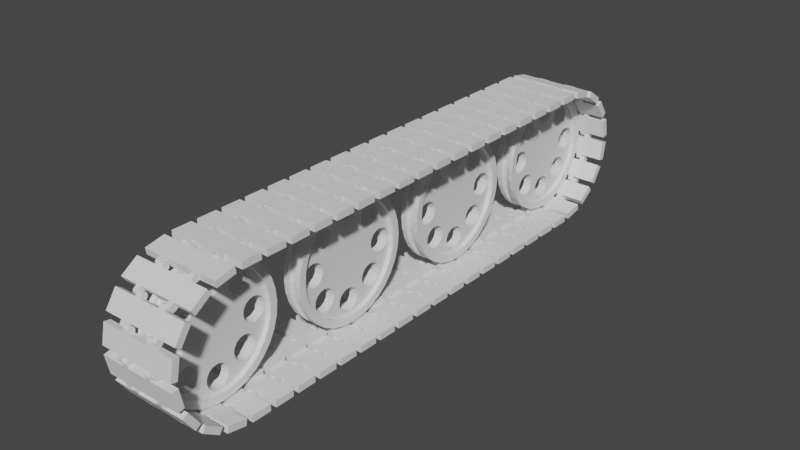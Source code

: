 # Source: TreadsHighQuality.blend  (saved by Blender 3.6.13; exported with 4.5.12 LTS)
import bpy
from mathutils import Matrix  # noqa: F401  (used for matrix-valued properties, if any)

bpy.ops.wm.read_factory_settings(use_empty=True)
scene = bpy.context.scene
scene.name = 'Scene'

# ---- collections
col_treads = bpy.data.collections.new('Treads'); scene.collection.children.link(col_treads)

# ---- world
world_world = bpy.data.worlds.new('World'); scene.world = world_world
world_world.use_nodes = True; world_world.node_tree.nodes.clear()
_N = world_world.node_tree.nodes; _L = world_world.node_tree.links
n0 = _N.new('ShaderNodeOutputWorld'); n0.name = 'World Output'; n0.location = (300, 300)
n1 = _N.new('ShaderNodeBackground'); n1.name = 'Background'; n1.location = (10, 300)
n1.inputs[0].default_value = (0.05088, 0.05088, 0.05088, 1.0)
_L.new(n1.outputs[0], n0.inputs[0])
n0.is_active_output = True
world_world.color = (0.05088, 0.05088, 0.05088)
world_world.use_sun_shadow = False
world_world.sun_shadow_jitter_overblur = 0.0

# ---- meshes
me_wheelhighquality = bpy.data.meshes.new('WheelHighQuality')
me_wheelhighquality.from_pydata([(0.035, 0.09, 0.324), (0.035, 0.08315, 0.3584), (0.035, 0.06364, 0.3876), (0.035, 0.03444, 0.4071), (0.035, 4.768e-08, 0.414), (0.035, -0.03444, 0.4071), (0.035, -0.06364, 0.3876), (0.035, -0.08315, 0.3584), (0.035, -0.09, 0.324), (0.035, -0.08315, 0.2896), (0.035, -0.06364, 0.2604), (0.035, -0.03444, 0.2409), (0.035, 4.768e-08, 0.234), (0.035, 0.03444, 0.2409), (0.035, 0.06364, 0.2604), (0.035, 0.08315, 0.2896), (0.035, 0.2927, 0.1655), (0.035, 0.3123, 0.1947), (0.035, 0.3191, 0.2291), (0.035, 0.3123, 0.2635), (0.035, 0.2927, 0.2927), (0.035, 0.2635, 0.3123), (0.035, 0.2291, 0.3191), (0.035, 0.1947, 0.3123), (0.035, 0.1655, 0.2927), (0.035, 0.146, 0.2635), (0.035, 0.1391, 0.2291), (0.035, 0.146, 0.1947), (0.035, 0.1655, 0.1655), (0.035, 0.1947, 0.146), (0.035, 0.2291, 0.1391), (0.035, 0.2635, 0.146), (0.035, 0.324, -0.09), (0.035, 0.3584, -0.08315), (0.035, 0.3876, -0.06364), (0.035, 0.4071, -0.03444), (0.035, 0.414, -1.349e-08), (0.035, 0.4071, 0.03444), (0.035, 0.3876, 0.06364), (0.035, 0.3584, 0.08315), (0.035, 0.324, 0.09), (0.035, 0.2896, 0.08315), (0.035, 0.2604, 0.06364), (0.035, 0.2409, 0.03444), (0.035, 0.234, -5.618e-09), (0.035, 0.2409, -0.03444), (0.035, 0.2604, -0.06364), (0.035, 0.2896, -0.08315), (0.035, 0.1655, -0.2927), (0.035, 0.1947, -0.3123), (0.035, 0.2291, -0.3191), (0.035, 0.2635, -0.3123), (0.035, 0.2927, -0.2927), (0.035, 0.3123, -0.2635), (0.035, 0.3191, -0.2291), (0.035, 0.3123, -0.1947), (0.035, 0.2927, -0.1655), (0.035, 0.2635, -0.146), (0.035, 0.2291, -0.1391), (0.035, 0.1947, -0.146), (0.035, 0.1655, -0.1655), (0.035, 0.146, -0.1947), (0.035, 0.1391, -0.2291), (0.035, 0.146, -0.2635), (0.035, -0.09, -0.324), (0.035, -0.08315, -0.3584), (0.035, -0.06364, -0.3876), (0.035, -0.03444, -0.4071), (0.035, 1.149e-08, -0.414), (0.035, 0.03444, -0.4071), (0.035, 0.06364, -0.3876), (0.035, 0.08315, -0.3584), (0.035, 0.09, -0.324), (0.035, 0.08315, -0.2896), (0.035, 0.06364, -0.2604), (0.035, 0.03444, -0.2409), (0.035, 2.723e-08, -0.234), (0.035, -0.03444, -0.2409), (0.035, -0.06364, -0.2604), (0.035, -0.08315, -0.2896), (0.035, -0.2927, -0.1655), (0.035, -0.3123, -0.1947), (0.035, -0.3191, -0.2291), (0.035, -0.3123, -0.2635), (0.035, -0.2927, -0.2927), (0.035, -0.2635, -0.3123), (0.035, -0.2291, -0.3191), (0.035, -0.1947, -0.3123), (0.035, -0.1655, -0.2927), (0.035, -0.146, -0.2635), (0.035, -0.1391, -0.2291), (0.035, -0.146, -0.1947), (0.035, -0.1655, -0.1655), (0.035, -0.1947, -0.146), (0.035, -0.2291, -0.1391), (0.035, -0.2635, -0.146), (0.035, -0.324, 0.09), (0.035, -0.3584, 0.08315), (0.035, -0.3876, 0.06364), (0.035, -0.4071, 0.03444), (0.035, -0.414, 2.07e-07), (0.035, -0.4071, -0.03444), (0.035, -0.3876, -0.06364), (0.035, -0.3584, -0.08315), (0.035, -0.324, -0.09), (0.035, -0.2896, -0.08315), (0.035, -0.2604, -0.06364), (0.035, -0.2409, -0.03444), (0.035, -0.234, 1.19e-07), (0.035, -0.2409, 0.03444), (0.035, -0.2604, 0.06364), (0.035, -0.2896, 0.08315), (0.035, -0.1655, 0.2927), (0.035, -0.1947, 0.3123), (0.035, -0.2291, 0.3191), (0.035, -0.2635, 0.3123), (0.035, -0.2927, 0.2927), (0.035, -0.3123, 0.2635), (0.035, -0.3191, 0.2291), (0.035, -0.3123, 0.1947), (0.035, -0.2927, 0.1655), (0.035, -0.2635, 0.146), (0.035, -0.2291, 0.1391), (0.035, -0.1947, 0.146), (0.035, -0.1655, 0.1655), (0.035, -0.146, 0.1947), (0.035, -0.1391, 0.2291), (0.035, -0.146, 0.2635), (0.035, 0.432, -4.34e-10), (0.035, 0.4237, 0.08428), (0.035, 0.3991, 0.1653), (0.035, 0.3592, 0.24), (0.035, 0.3055, 0.3055), (0.035, 0.24, 0.3592), (0.035, 0.1653, 0.3991), (0.035, 0.08428, 0.4237), (0.035, -1.192e-08, 0.432), (0.035, -0.08428, 0.4237), (0.035, -0.1653, 0.3991), (0.035, -0.24, 0.3592), (0.035, -0.3055, 0.3055), (0.035, -0.3592, 0.24), (0.035, -0.3991, 0.1653), (0.035, -0.4237, 0.08428), (0.035, -0.432, -4.34e-10), (0.035, -0.4237, -0.08428), (0.035, -0.3991, -0.1653), (0.035, -0.3592, -0.24), (0.035, -0.3055, -0.3055), (0.035, -0.24, -0.3592), (0.035, -0.1653, -0.3991), (0.035, -0.08428, -0.4237), (0.035, -1.192e-08, -0.432), (0.035, 0.08428, -0.4237), (0.035, 0.1653, -0.3991), (0.035, 0.24, -0.3592), (0.035, 0.3055, -0.3055), (0.035, 0.3592, -0.24), (0.035, 0.3991, -0.1653), (0.035, 0.4237, -0.08428), (0.035, 0.4579, -4.321e-10), (0.035, 0.4491, 0.08934), (0.035, 0.4231, 0.1752), (0.035, 0.3807, 0.2544), (0.035, 0.3238, 0.3238), (0.035, 0.2544, 0.3807), (0.035, 0.1752, 0.4231), (0.035, 0.08934, 0.4491), (0.035, -1.979e-08, 0.4579), (0.035, -0.08934, 0.4491), (0.035, -0.1752, 0.4231), (0.035, -0.2544, 0.3807), (0.035, -0.3238, 0.3238), (0.035, -0.3807, 0.2544), (0.035, -0.4231, 0.1752), (0.035, -0.4491, 0.08934), (0.035, -0.4579, -4.321e-10), (0.035, -0.4491, -0.08934), (0.035, -0.4231, -0.1752), (0.035, -0.3807, -0.2544), (0.035, -0.3238, -0.3238), (0.035, -0.2544, -0.3807), (0.035, -0.1752, -0.4231), (0.035, -0.08934, -0.4491), (0.035, -1.979e-08, -0.4579), (0.035, 0.08934, -0.4491), (0.035, 0.1752, -0.4231), (0.035, 0.2544, -0.3807), (0.035, 0.3238, -0.3238), (0.035, 0.3807, -0.2544), (0.035, 0.4231, -0.1752), (0.035, 0.4491, -0.08934), (0.07, 0.432, -4.34e-10), (0.07, 0.4237, 0.08428), (0.07, 0.3991, 0.1653), (0.07, 0.3592, 0.24), (0.07, 0.3055, 0.3055), (0.07, 0.24, 0.3592), (0.07, 0.1653, 0.3991), (0.07, 0.08428, 0.4237), (0.07, -1.192e-08, 0.432), (0.07, -0.08428, 0.4237), (0.07, -0.1653, 0.3991), (0.07, -0.24, 0.3592), (0.07, -0.3055, 0.3055), (0.07, -0.3592, 0.24), (0.07, -0.3991, 0.1653), (0.07, -0.4237, 0.08428), (0.07, -0.432, -4.34e-10), (0.07, -0.4237, -0.08428), (0.07, -0.3991, -0.1653), (0.07, -0.3592, -0.24), (0.07, -0.3055, -0.3055), (0.07, -0.24, -0.3592), (0.07, -0.1653, -0.3991), (0.07, -0.08428, -0.4237), (0.07, -1.192e-08, -0.432), (0.07, 0.08428, -0.4237), (0.07, 0.1653, -0.3991), (0.07, 0.24, -0.3592), (0.07, 0.3055, -0.3055), (0.07, 0.3592, -0.24), (0.07, 0.3991, -0.1653), (0.07, 0.4237, -0.08428), (0.03395, 0.4761, 0.0947), (0.03395, 0.4854, -5.558e-10), (0.03395, 0.4484, 0.1858), (0.03395, 0.4036, 0.2697), (0.03395, 0.3432, 0.3432), (0.03395, 0.2697, 0.4036), (0.03395, 0.1858, 0.4484), (0.03395, 0.0947, 0.4761), (0.03395, -1.382e-08, 0.4854), (0.03395, -0.0947, 0.4761), (0.03395, -0.1858, 0.4484), (0.03395, -0.2697, 0.4036), (0.03395, -0.3432, 0.3432), (0.03395, -0.4036, 0.2697), (0.03395, -0.4484, 0.1858), (0.03395, -0.4761, 0.0947), (0.03395, -0.4854, -5.558e-10), (0.03395, -0.4761, -0.0947), (0.03395, -0.4484, -0.1858), (0.03395, -0.4036, -0.2697), (0.03395, -0.3432, -0.3432), (0.03395, -0.2697, -0.4036), (0.03395, -0.1858, -0.4484), (0.03395, -0.0947, -0.4761), (0.03395, -1.382e-08, -0.4854), (0.03395, 0.0947, -0.4761), (0.03395, 0.1858, -0.4484), (0.03395, 0.2697, -0.4036), (0.03395, 0.3432, -0.3432), (0.03395, 0.4036, -0.2697), (0.03395, 0.4484, -0.1858), (0.03395, 0.4761, -0.0947), (0.07105, 0.0947, -0.4761), (0.07105, -1.382e-08, -0.4854), (0.07105, -0.0947, -0.4761), (0.07105, -0.1858, -0.4484), (0.07105, -0.2697, -0.4036), (0.07105, -0.3432, -0.3432), (0.07105, -0.4036, -0.2697), (0.07105, -0.4484, -0.1858), (0.07105, -0.4761, -0.0947), (0.07105, -0.4854, -5.558e-10), (0.07105, -0.4761, 0.0947), (0.07105, -0.4484, 0.1858), (0.07105, -0.4036, 0.2697), (0.07105, -0.2697, 0.4036), (0.07105, -0.3432, 0.3432), (0.07105, 0.4761, 0.0947), (0.07105, 0.4854, -5.558e-10), (0.07105, 0.4484, 0.1858), (0.07105, 0.4036, 0.2697), (0.07105, 0.3432, 0.3432), (0.07105, 0.2697, 0.4036), (0.07105, 0.1858, 0.4484), (0.07105, 0.0947, 0.4761), (0.07105, -1.382e-08, 0.4854), (0.07105, -0.0947, 0.4761), (0.07105, -0.1858, 0.4484), (0.07105, 0.1858, -0.4484), (0.07105, 0.2697, -0.4036), (0.07105, 0.3432, -0.3432), (0.07105, 0.4036, -0.2697), (0.07105, 0.4484, -0.1858), (0.07105, 0.4761, -0.0947), (-0.035, 0.09, 0.324), (-0.035, 0.08315, 0.3584), (-0.035, 0.06364, 0.3876), (-0.035, 0.03444, 0.4071), (-0.035, 4.768e-08, 0.414), (-0.035, -0.03444, 0.4071), (-0.035, -0.06364, 0.3876), (-0.035, -0.08315, 0.3584), (-0.035, -0.09, 0.324), (-0.035, -0.08315, 0.2896), (-0.035, -0.06364, 0.2604), (-0.035, -0.03444, 0.2409), (-0.035, 4.768e-08, 0.234), (-0.035, 0.03444, 0.2409), (-0.035, 0.06364, 0.2604), (-0.035, 0.08315, 0.2896), (-0.035, 0.2927, 0.1655), (-0.035, 0.3123, 0.1947), (-0.035, 0.3191, 0.2291), (-0.035, 0.3123, 0.2635), (-0.035, 0.2927, 0.2927), (-0.035, 0.2635, 0.3123), (-0.035, 0.2291, 0.3191), (-0.035, 0.1947, 0.3123), (-0.035, 0.1655, 0.2927), (-0.035, 0.146, 0.2635), (-0.035, 0.1391, 0.2291), (-0.035, 0.146, 0.1947), (-0.035, 0.1655, 0.1655), (-0.035, 0.1947, 0.146), (-0.035, 0.2291, 0.1391), (-0.035, 0.2635, 0.146), (-0.035, 0.324, -0.09), (-0.035, 0.3584, -0.08315), (-0.035, 0.3876, -0.06364), (-0.035, 0.4071, -0.03444), (-0.035, 0.414, -1.349e-08), (-0.035, 0.4071, 0.03444), (-0.035, 0.3876, 0.06364), (-0.035, 0.3584, 0.08315), (-0.035, 0.324, 0.09), (-0.035, 0.2896, 0.08315), (-0.035, 0.2604, 0.06364), (-0.035, 0.2409, 0.03444), (-0.035, 0.234, -5.618e-09), (-0.035, 0.2409, -0.03444), (-0.035, 0.2604, -0.06364), (-0.035, 0.2896, -0.08315), (-0.035, 0.1655, -0.2927), (-0.035, 0.1947, -0.3123), (-0.035, 0.2291, -0.3191), (-0.035, 0.2635, -0.3123), (-0.035, 0.2927, -0.2927), (-0.035, 0.3123, -0.2635), (-0.035, 0.3191, -0.2291), (-0.035, 0.3123, -0.1947), (-0.035, 0.2927, -0.1655), (-0.035, 0.2635, -0.146), (-0.035, 0.2291, -0.1391), (-0.035, 0.1947, -0.146), (-0.035, 0.1655, -0.1655), (-0.035, 0.146, -0.1947), (-0.035, 0.1391, -0.2291), (-0.035, 0.146, -0.2635), (-0.035, -0.09, -0.324), (-0.035, -0.08315, -0.3584), (-0.035, -0.06364, -0.3876), (-0.035, -0.03444, -0.4071), (-0.035, 1.149e-08, -0.414), (-0.035, 0.03444, -0.4071), (-0.035, 0.06364, -0.3876), (-0.035, 0.08315, -0.3584), (-0.035, 0.09, -0.324), (-0.035, 0.08315, -0.2896), (-0.035, 0.06364, -0.2604), (-0.035, 0.03444, -0.2409), (-0.035, 2.723e-08, -0.234), (-0.035, -0.03444, -0.2409), (-0.035, -0.06364, -0.2604), (-0.035, -0.08315, -0.2896), (-0.035, -0.2927, -0.1655), (-0.035, -0.3123, -0.1947), (-0.035, -0.3191, -0.2291), (-0.035, -0.3123, -0.2635), (-0.035, -0.2927, -0.2927), (-0.035, -0.2635, -0.3123), (-0.035, -0.2291, -0.3191), (-0.035, -0.1947, -0.3123), (-0.035, -0.1655, -0.2927), (-0.035, -0.146, -0.2635), (-0.035, -0.1391, -0.2291), (-0.035, -0.146, -0.1947), (-0.035, -0.1655, -0.1655), (-0.035, -0.1947, -0.146), (-0.035, -0.2291, -0.1391), (-0.035, -0.2635, -0.146), (-0.035, -0.324, 0.09), (-0.035, -0.3584, 0.08315), (-0.035, -0.3876, 0.06364), (-0.035, -0.4071, 0.03444), (-0.035, -0.414, 2.07e-07), (-0.035, -0.4071, -0.03444), (-0.035, -0.3876, -0.06364), (-0.035, -0.3584, -0.08315), (-0.035, -0.324, -0.09), (-0.035, -0.2896, -0.08315), (-0.035, -0.2604, -0.06364), (-0.035, -0.2409, -0.03444), (-0.035, -0.234, 1.19e-07), (-0.035, -0.2409, 0.03444), (-0.035, -0.2604, 0.06364), (-0.035, -0.2896, 0.08315), (-0.035, -0.1655, 0.2927), (-0.035, -0.1947, 0.3123), (-0.035, -0.2291, 0.3191), (-0.035, -0.2635, 0.3123), (-0.035, -0.2927, 0.2927), (-0.035, -0.3123, 0.2635), (-0.035, -0.3191, 0.2291), (-0.035, -0.3123, 0.1947), (-0.035, -0.2927, 0.1655), (-0.035, -0.2635, 0.146), (-0.035, -0.2291, 0.1391), (-0.035, -0.1947, 0.146), (-0.035, -0.1655, 0.1655), (-0.035, -0.146, 0.1947), (-0.035, -0.1391, 0.2291), (-0.035, -0.146, 0.2635), (-0.035, 0.432, -4.34e-10), (-0.035, 0.4237, 0.08428), (-0.035, 0.3991, 0.1653), (-0.035, 0.3592, 0.24), (-0.035, 0.3055, 0.3055), (-0.035, 0.24, 0.3592), (-0.035, 0.1653, 0.3991), (-0.035, 0.08428, 0.4237), (-0.035, -1.192e-08, 0.432), (-0.035, -0.08428, 0.4237), (-0.035, -0.1653, 0.3991), (-0.035, -0.24, 0.3592), (-0.035, -0.3055, 0.3055), (-0.035, -0.3592, 0.24), (-0.035, -0.3991, 0.1653), (-0.035, -0.4237, 0.08428), (-0.035, -0.432, -4.34e-10), (-0.035, -0.4237, -0.08428), (-0.035, -0.3991, -0.1653), (-0.035, -0.3592, -0.24), (-0.035, -0.3055, -0.3055), (-0.035, -0.24, -0.3592), (-0.035, -0.1653, -0.3991), (-0.035, -0.08428, -0.4237), (-0.035, -1.192e-08, -0.432), (-0.035, 0.08428, -0.4237), (-0.035, 0.1653, -0.3991), (-0.035, 0.24, -0.3592), (-0.035, 0.3055, -0.3055), (-0.035, 0.3592, -0.24), (-0.035, 0.3991, -0.1653), (-0.035, 0.4237, -0.08428), (-0.035, 0.4579, -4.321e-10), (-0.035, 0.4491, 0.08934), (-0.035, 0.4231, 0.1752), (-0.035, 0.3807, 0.2544), (-0.035, 0.3238, 0.3238), (-0.035, 0.2544, 0.3807), (-0.035, 0.1752, 0.4231), (-0.035, 0.08934, 0.4491), (-0.035, -1.979e-08, 0.4579), (-0.035, -0.08934, 0.4491), (-0.035, -0.1752, 0.4231), (-0.035, -0.2544, 0.3807), (-0.035, -0.3238, 0.3238), (-0.035, -0.3807, 0.2544), (-0.035, -0.4231, 0.1752), (-0.035, -0.4491, 0.08934), (-0.035, -0.4579, -4.321e-10), (-0.035, -0.4491, -0.08934), (-0.035, -0.4231, -0.1752), (-0.035, -0.3807, -0.2544), (-0.035, -0.3238, -0.3238), (-0.035, -0.2544, -0.3807), (-0.035, -0.1752, -0.4231), (-0.035, -0.08934, -0.4491), (-0.035, -1.979e-08, -0.4579), (-0.035, 0.08934, -0.4491), (-0.035, 0.1752, -0.4231), (-0.035, 0.2544, -0.3807), (-0.035, 0.3238, -0.3238), (-0.035, 0.3807, -0.2544), (-0.035, 0.4231, -0.1752), (-0.035, 0.4491, -0.08934), (-0.07, 0.432, -4.34e-10), (-0.07, 0.4237, 0.08428), (-0.07, 0.3991, 0.1653), (-0.07, 0.3592, 0.24), (-0.07, 0.3055, 0.3055), (-0.07, 0.24, 0.3592), (-0.07, 0.1653, 0.3991), (-0.07, 0.08428, 0.4237), (-0.07, -1.192e-08, 0.432), (-0.07, -0.08428, 0.4237), (-0.07, -0.1653, 0.3991), (-0.07, -0.24, 0.3592), (-0.07, -0.3055, 0.3055), (-0.07, -0.3592, 0.24), (-0.07, -0.3991, 0.1653), (-0.07, -0.4237, 0.08428), (-0.07, -0.432, -4.34e-10), (-0.07, -0.4237, -0.08428), (-0.07, -0.3991, -0.1653), (-0.07, -0.3592, -0.24), (-0.07, -0.3055, -0.3055), (-0.07, -0.24, -0.3592), (-0.07, -0.1653, -0.3991), (-0.07, -0.08428, -0.4237), (-0.07, -1.192e-08, -0.432), (-0.07, 0.08428, -0.4237), (-0.07, 0.1653, -0.3991), (-0.07, 0.24, -0.3592), (-0.07, 0.3055, -0.3055), (-0.07, 0.3592, -0.24), (-0.07, 0.3991, -0.1653), (-0.07, 0.4237, -0.08428), (-0.03395, 0.4761, 0.0947), (-0.03395, 0.4854, -5.558e-10), (-0.03395, 0.4484, 0.1858), (-0.03395, 0.4036, 0.2697), (-0.03395, 0.3432, 0.3432), (-0.03395, 0.2697, 0.4036), (-0.03395, 0.1858, 0.4484), (-0.03395, 0.0947, 0.4761), (-0.03395, -1.382e-08, 0.4854), (-0.03395, -0.0947, 0.4761), (-0.03395, -0.1858, 0.4484), (-0.03395, -0.2697, 0.4036), (-0.03395, -0.3432, 0.3432), (-0.03395, -0.4036, 0.2697), (-0.03395, -0.4484, 0.1858), (-0.03395, -0.4761, 0.0947), (-0.03395, -0.4854, -5.558e-10), (-0.03395, -0.4761, -0.0947), (-0.03395, -0.4484, -0.1858), (-0.03395, -0.4036, -0.2697), (-0.03395, -0.3432, -0.3432), (-0.03395, -0.2697, -0.4036), (-0.03395, -0.1858, -0.4484), (-0.03395, -0.0947, -0.4761), (-0.03395, -1.382e-08, -0.4854), (-0.03395, 0.0947, -0.4761), (-0.03395, 0.1858, -0.4484), (-0.03395, 0.2697, -0.4036), (-0.03395, 0.3432, -0.3432), (-0.03395, 0.4036, -0.2697), (-0.03395, 0.4484, -0.1858), (-0.03395, 0.4761, -0.0947), (-0.07105, 0.0947, -0.4761), (-0.07105, -1.382e-08, -0.4854), (-0.07105, -0.0947, -0.4761), (-0.07105, -0.1858, -0.4484), (-0.07105, -0.2697, -0.4036), (-0.07105, -0.3432, -0.3432), (-0.07105, -0.4036, -0.2697), (-0.07105, -0.4484, -0.1858), (-0.07105, -0.4761, -0.0947), (-0.07105, -0.4854, -5.558e-10), (-0.07105, -0.4761, 0.0947), (-0.07105, -0.4484, 0.1858), (-0.07105, -0.4036, 0.2697), (-0.07105, -0.2697, 0.4036), (-0.07105, -0.3432, 0.3432), (-0.07105, 0.4761, 0.0947), (-0.07105, 0.4854, -5.558e-10), (-0.07105, 0.4484, 0.1858), (-0.07105, 0.4036, 0.2697), (-0.07105, 0.3432, 0.3432), (-0.07105, 0.2697, 0.4036), (-0.07105, 0.1858, 0.4484), (-0.07105, 0.0947, 0.4761), (-0.07105, -1.382e-08, 0.4854), (-0.07105, -0.0947, 0.4761), (-0.07105, -0.1858, 0.4484), (-0.07105, 0.1858, -0.4484), (-0.07105, 0.2697, -0.4036), (-0.07105, 0.3432, -0.3432), (-0.07105, 0.4036, -0.2697), (-0.07105, 0.4484, -0.1858), (-0.07105, 0.4761, -0.0947)], [], [(79, 78, 90, 89), (64, 79, 89, 88), (78, 77, 91, 90), (65, 64, 88, 87), (63, 62, 74, 73), (48, 63, 73, 72), (62, 61, 75, 74), (49, 48, 72, 71), (77, 76, 92, 91), (61, 60, 76, 75), (47, 46, 58, 57), (32, 47, 57, 56), (46, 45, 59, 58), (33, 32, 56, 55), (45, 44, 60, 59), (34, 33, 55, 54), (31, 30, 42, 41), (16, 31, 41, 40), (17, 16, 40, 39), (18, 17, 39, 38), (30, 29, 43, 42), (29, 28, 44, 43), (0, 15, 25, 24), (15, 14, 26, 25), (1, 0, 24, 23), (2, 1, 23, 22), (14, 13, 27, 26), (13, 12, 28, 27), (9, 8, 112, 127), (10, 9, 127, 126), (11, 10, 126, 125), (12, 11, 125, 124), (8, 7, 113, 112), (7, 6, 114, 113), (96, 111, 121, 120), (111, 110, 122, 121), (110, 109, 123, 122), (109, 108, 124, 123), (97, 96, 120, 119), (98, 97, 119, 118), (80, 95, 105, 104), (95, 94, 106, 105), (94, 93, 107, 106), (93, 92, 108, 107), (81, 80, 104, 103), (82, 81, 103, 102), (124, 108, 12), (28, 12, 44), (92, 76, 108), (60, 44, 76), (12, 108, 76, 44), (66, 65, 87, 86), (50, 49, 71, 70), (68, 152, 153, 69), (67, 151, 152, 68), (69, 153, 154, 70), (70, 154, 50), (50, 154, 155, 51), (51, 155, 156, 52), (52, 156, 157, 53), (53, 157, 158, 54), (54, 158, 34), (34, 158, 159, 35), (35, 159, 128, 36), (36, 128, 129, 37), (37, 129, 130, 38), (38, 130, 18), (18, 130, 131, 19), (19, 131, 132, 20), (20, 132, 133, 21), (21, 133, 134, 22), (22, 134, 2), (2, 134, 135, 3), (3, 135, 136, 4), (4, 136, 137, 5), (5, 137, 138, 6), (114, 6, 138), (114, 138, 139, 115), (115, 139, 140, 116), (116, 140, 141, 117), (117, 141, 142, 118), (118, 142, 98), (98, 142, 143, 99), (99, 143, 144, 100), (100, 144, 145, 101), (101, 145, 146, 102), (102, 146, 82), (82, 146, 147, 83), (83, 147, 148, 84), (84, 148, 149, 85), (85, 149, 150, 86), (86, 150, 66), (66, 150, 151, 67), (148, 147, 211, 212), (147, 146, 210, 211), (162, 163, 227, 226), (146, 145, 209, 210), (188, 189, 253, 252), (145, 144, 208, 209), (144, 143, 207, 208), (161, 162, 226, 224), (143, 142, 206, 207), (187, 188, 252, 251), (142, 141, 205, 206), (141, 140, 204, 205), (160, 161, 224, 225), (140, 139, 203, 204), (186, 187, 251, 250), (139, 138, 202, 203), (138, 137, 201, 202), (185, 186, 250, 249), (137, 136, 200, 201), (136, 135, 199, 200), (184, 185, 249, 248), (135, 134, 198, 199), (134, 133, 197, 198), (128, 159, 223, 192), (183, 184, 248, 247), (133, 132, 196, 197), (149, 148, 212, 213), (182, 183, 247, 246), (150, 149, 213, 214), (181, 182, 246, 245), (151, 150, 214, 215), (152, 151, 215, 216), (180, 181, 245, 244), (153, 152, 216, 217), (179, 180, 244, 243), (154, 153, 217, 218), (155, 154, 218, 219), (129, 128, 192, 193), (156, 155, 219, 220), (130, 129, 193, 194), (178, 179, 243, 242), (157, 156, 220, 221), (131, 130, 194, 195), (158, 157, 221, 222), (132, 131, 195, 196), (159, 158, 222, 223), (249, 250, 282, 256), (248, 249, 256, 257), (247, 248, 257, 258), (246, 247, 258, 259), (245, 246, 259, 260), (244, 245, 260, 261), (243, 244, 261, 262), (242, 243, 262, 263), (241, 242, 263, 264), (240, 241, 264, 265), (239, 240, 265, 266), (238, 239, 266, 267), (237, 238, 267, 268), (236, 237, 268, 270), (235, 236, 270, 269), (250, 251, 283, 282), (225, 224, 271, 272), (251, 252, 284, 283), (224, 226, 273, 271), (252, 253, 285, 284), (226, 227, 274, 273), (253, 254, 286, 285), (227, 228, 275, 274), (254, 255, 287, 286), (228, 229, 276, 275), (255, 225, 272, 287), (229, 230, 277, 276), (230, 231, 278, 277), (231, 232, 279, 278), (232, 233, 280, 279), (233, 234, 281, 280), (234, 235, 269, 281), (189, 190, 254, 253), (163, 164, 228, 227), (190, 191, 255, 254), (164, 165, 229, 228), (191, 160, 225, 255), (165, 166, 230, 229), (166, 167, 231, 230), (167, 168, 232, 231), (168, 169, 233, 232), (169, 170, 234, 233), (170, 171, 235, 234), (171, 172, 236, 235), (172, 173, 237, 236), (173, 174, 238, 237), (174, 175, 239, 238), (175, 176, 240, 239), (176, 177, 241, 240), (177, 178, 242, 241), (367, 377, 378, 366), (352, 376, 377, 367), (366, 378, 379, 365), (353, 375, 376, 352), (351, 361, 362, 350), (336, 360, 361, 351), (350, 362, 363, 349), (337, 359, 360, 336), (365, 379, 380, 364), (349, 363, 364, 348), (335, 345, 346, 334), (320, 344, 345, 335), (334, 346, 347, 333), (321, 343, 344, 320), (333, 347, 348, 332), (322, 342, 343, 321), (319, 329, 330, 318), (304, 328, 329, 319), (305, 327, 328, 304), (306, 326, 327, 305), (318, 330, 331, 317), (317, 331, 332, 316), (288, 312, 313, 303), (303, 313, 314, 302), (289, 311, 312, 288), (290, 310, 311, 289), (302, 314, 315, 301), (301, 315, 316, 300), (297, 415, 400, 296), (298, 414, 415, 297), (299, 413, 414, 298), (300, 412, 413, 299), (296, 400, 401, 295), (295, 401, 402, 294), (384, 408, 409, 399), (399, 409, 410, 398), (398, 410, 411, 397), (397, 411, 412, 396), (385, 407, 408, 384), (386, 406, 407, 385), (368, 392, 393, 383), (383, 393, 394, 382), (382, 394, 395, 381), (381, 395, 396, 380), (369, 391, 392, 368), (370, 390, 391, 369), (412, 300, 396), (316, 332, 300), (380, 396, 364), (348, 364, 332), (300, 332, 364, 396), (354, 374, 375, 353), (338, 358, 359, 337), (356, 357, 441, 440), (355, 356, 440, 439), (357, 358, 442, 441), (358, 338, 442), (338, 339, 443, 442), (339, 340, 444, 443), (340, 341, 445, 444), (341, 342, 446, 445), (342, 322, 446), (322, 323, 447, 446), (323, 324, 416, 447), (324, 325, 417, 416), (325, 326, 418, 417), (326, 306, 418), (306, 307, 419, 418), (307, 308, 420, 419), (308, 309, 421, 420), (309, 310, 422, 421), (310, 290, 422), (290, 291, 423, 422), (291, 292, 424, 423), (292, 293, 425, 424), (293, 294, 426, 425), (402, 426, 294), (402, 403, 427, 426), (403, 404, 428, 427), (404, 405, 429, 428), (405, 406, 430, 429), (406, 386, 430), (386, 387, 431, 430), (387, 388, 432, 431), (388, 389, 433, 432), (389, 390, 434, 433), (390, 370, 434), (370, 371, 435, 434), (371, 372, 436, 435), (372, 373, 437, 436), (373, 374, 438, 437), (374, 354, 438), (354, 355, 439, 438), (436, 500, 499, 435), (435, 499, 498, 434), (450, 514, 515, 451), (434, 498, 497, 433), (476, 540, 541, 477), (433, 497, 496, 432), (432, 496, 495, 431), (449, 512, 514, 450), (431, 495, 494, 430), (475, 539, 540, 476), (430, 494, 493, 429), (429, 493, 492, 428), (448, 513, 512, 449), (428, 492, 491, 427), (474, 538, 539, 475), (427, 491, 490, 426), (426, 490, 489, 425), (473, 537, 538, 474), (425, 489, 488, 424), (424, 488, 487, 423), (472, 536, 537, 473), (423, 487, 486, 422), (422, 486, 485, 421), (416, 480, 511, 447), (471, 535, 536, 472), (421, 485, 484, 420), (209, 264, 263, 210), (207, 266, 265, 208), (205, 268, 267, 206), (203, 269, 270, 204), (201, 280, 281, 202), (199, 278, 279, 200), (197, 276, 277, 198), (195, 274, 275, 196), (193, 271, 273, 194), (223, 287, 272, 192), (221, 285, 286, 222), (437, 501, 500, 436), (470, 534, 535, 471), (438, 502, 501, 437), (222, 286, 287, 223), (469, 533, 534, 470), (439, 503, 502, 438), (192, 272, 271, 193), (440, 504, 503, 439), (468, 532, 533, 469), (441, 505, 504, 440), (194, 273, 274, 195), (467, 531, 532, 468), (442, 506, 505, 441), (443, 507, 506, 442), (417, 481, 480, 416), (196, 275, 276, 197), (444, 508, 507, 443), (418, 482, 481, 417), (466, 530, 531, 467), (445, 509, 508, 444), (419, 483, 482, 418), (446, 510, 509, 445), (420, 484, 483, 419), (198, 277, 278, 199), (447, 511, 510, 446), (537, 544, 570, 538), (536, 545, 544, 537), (535, 546, 545, 536), (534, 547, 546, 535), (533, 548, 547, 534), (532, 549, 548, 533), (531, 550, 549, 532), (530, 551, 550, 531), (529, 552, 551, 530), (528, 553, 552, 529), (527, 554, 553, 528), (526, 555, 554, 527), (525, 556, 555, 526), (524, 558, 556, 525), (523, 557, 558, 524), (538, 570, 571, 539), (513, 560, 559, 512), (539, 571, 572, 540), (512, 559, 561, 514), (540, 572, 573, 541), (514, 561, 562, 515), (541, 573, 574, 542), (515, 562, 563, 516), (542, 574, 575, 543), (516, 563, 564, 517), (543, 575, 560, 513), (517, 564, 565, 518), (518, 565, 566, 519), (519, 566, 567, 520), (520, 567, 568, 521), (521, 568, 569, 522), (522, 569, 557, 523), (477, 541, 542, 478), (451, 515, 516, 452), (478, 542, 543, 479), (452, 516, 517, 453), (479, 543, 513, 448), (453, 517, 518, 454), (454, 518, 519, 455), (455, 519, 520, 456), (456, 520, 521, 457), (457, 521, 522, 458), (458, 522, 523, 459), (459, 523, 524, 460), (460, 524, 525, 461), (208, 265, 264, 209), (461, 525, 526, 462), (206, 267, 266, 207), (462, 526, 527, 463), (204, 270, 268, 205), (463, 527, 528, 464), (202, 281, 269, 203), (464, 528, 529, 465), (200, 279, 280, 201), (465, 529, 530, 466), (69, 357, 356, 68), (70, 358, 357, 69), (71, 359, 358, 70), (72, 360, 359, 71), (73, 361, 360, 72), (74, 362, 361, 73), (75, 363, 362, 74), (76, 364, 363, 75), (77, 365, 364, 76), (78, 366, 365, 77), (79, 367, 366, 78), (64, 352, 367, 79), (65, 353, 352, 64), (66, 354, 353, 65), (67, 355, 354, 66), (68, 356, 355, 67), (48, 336, 351, 63), (49, 337, 336, 48), (50, 338, 337, 49), (51, 339, 338, 50), (52, 340, 339, 51), (53, 341, 340, 52), (54, 342, 341, 53), (55, 343, 342, 54), (33, 321, 320, 32), (34, 322, 321, 33), (35, 323, 322, 34), (36, 324, 323, 35), (37, 325, 324, 36), (38, 326, 325, 37), (39, 327, 326, 38), (40, 328, 327, 39), (41, 329, 328, 40), (42, 330, 329, 41), (43, 331, 330, 42), (44, 332, 331, 43), (45, 333, 332, 44), (46, 334, 333, 45), (47, 335, 334, 46), (32, 320, 335, 47), (31, 319, 318, 30), (30, 318, 317, 29), (29, 317, 316, 28), (28, 316, 315, 27), (27, 315, 314, 26), (26, 314, 313, 25), (25, 313, 312, 24), (24, 312, 311, 23), (23, 311, 310, 22), (22, 310, 309, 21), (21, 309, 308, 20), (20, 308, 307, 19), (19, 307, 306, 18), (18, 306, 305, 17), (17, 305, 304, 16), (16, 304, 319, 31), (13, 301, 300, 12), (14, 302, 301, 13), (15, 303, 302, 14), (0, 288, 303, 15), (1, 289, 288, 0), (2, 290, 289, 1), (3, 291, 290, 2), (4, 292, 291, 3), (5, 293, 292, 4), (6, 294, 293, 5), (7, 295, 294, 6), (8, 296, 295, 7), (9, 297, 296, 8), (10, 298, 297, 9), (11, 299, 298, 10), (12, 300, 299, 11), (123, 411, 410, 122), (124, 412, 411, 123), (125, 413, 412, 124), (126, 414, 413, 125), (127, 415, 414, 126), (112, 400, 415, 127), (113, 401, 400, 112), (114, 402, 401, 113), (115, 403, 402, 114), (116, 404, 403, 115), (117, 405, 404, 116), (118, 406, 405, 117), (119, 407, 406, 118), (120, 408, 407, 119), (121, 409, 408, 120), (122, 410, 409, 121), (105, 393, 392, 104), (106, 394, 393, 105), (107, 395, 394, 106), (108, 396, 395, 107), (109, 397, 396, 108), (110, 398, 397, 109), (111, 399, 398, 110), (96, 384, 399, 111), (97, 385, 384, 96), (98, 386, 385, 97), (99, 387, 386, 98), (100, 388, 387, 99), (101, 389, 388, 100), (102, 390, 389, 101), (103, 391, 390, 102), (104, 392, 391, 103), (87, 375, 374, 86), (88, 376, 375, 87), (89, 377, 376, 88), (90, 378, 377, 89), (91, 379, 378, 90), (92, 380, 379, 91), (93, 381, 380, 92), (94, 382, 381, 93), (95, 383, 382, 94), (80, 368, 383, 95), (81, 369, 368, 80), (82, 370, 369, 81), (83, 371, 370, 82), (84, 372, 371, 83), (85, 373, 372, 84), (86, 374, 373, 85), (178, 466, 467, 179), (177, 465, 466, 178), (176, 464, 465, 177), (175, 463, 464, 176), (174, 462, 463, 175), (173, 461, 462, 174), (172, 460, 461, 173), (171, 459, 460, 172), (170, 458, 459, 171), (169, 457, 458, 170), (168, 456, 457, 169), (167, 455, 456, 168), (166, 454, 455, 167), (165, 453, 454, 166), (164, 452, 453, 165), (163, 451, 452, 164), (162, 450, 451, 163), (161, 449, 450, 162), (160, 448, 449, 161), (191, 479, 448, 160), (190, 478, 479, 191), (189, 477, 478, 190), (188, 476, 477, 189), (187, 475, 476, 188), (186, 474, 475, 187), (185, 473, 474, 186), (184, 472, 473, 185), (183, 471, 472, 184), (182, 470, 471, 183), (181, 469, 470, 182), (180, 468, 469, 181), (179, 467, 468, 180), (63, 351, 350, 62), (62, 350, 349, 61), (61, 349, 348, 60), (60, 348, 347, 59), (59, 347, 346, 58), (58, 346, 345, 57), (57, 345, 344, 56), (56, 344, 343, 55), (210, 263, 262, 211), (211, 262, 261, 212), (212, 261, 260, 213), (213, 260, 259, 214), (214, 259, 258, 215), (215, 258, 257, 216), (216, 257, 256, 217), (217, 256, 282, 218), (218, 282, 283, 219), (219, 283, 284, 220), (220, 284, 285, 221), (481, 482, 561, 559), (482, 483, 562, 561), (483, 484, 563, 562), (484, 485, 564, 563), (485, 486, 565, 564), (486, 487, 566, 565), (487, 488, 567, 566), (488, 489, 568, 567), (489, 490, 569, 568), (490, 491, 557, 569), (491, 492, 558, 557), (492, 493, 556, 558), (493, 494, 555, 556), (494, 495, 554, 555), (495, 496, 553, 554), (496, 497, 552, 553), (497, 498, 551, 552), (498, 499, 550, 551), (499, 500, 549, 550), (500, 501, 548, 549), (501, 502, 547, 548), (502, 503, 546, 547), (503, 504, 545, 546), (504, 505, 544, 545), (505, 506, 570, 544), (506, 507, 571, 570), (507, 508, 572, 571), (508, 509, 573, 572), (509, 510, 574, 573), (510, 511, 575, 574), (511, 480, 560, 575), (480, 481, 559, 560)])
_uv = me_wheelhighquality.uv_layers.new(name='UVMap')
_uv.uv.foreach_set('vector', [0.1346, 0.3155, 0.139, 0.301, 0.1701, 0.3176, 0.1605, 0.3293, 0.125, 0.3272, 0.1346, 0.3155, 0.1605, 0.3293, 0.1561, 0.3438, 0.139, 0.301, 0.1376, 0.2859, 0.1835, 0.3105, 0.1701, 0.3176, 0.1117, 0.3344, 0.125, 0.3272, 0.1561, 0.3438, 0.1576, 0.3589, 0.0806, 0.2319, 0.09396, 0.2248, 0.1042, 0.2585, 0.08911, 0.26, 0.06551, 0.2334, 0.0806, 0.2319, 0.08911, 0.26, 0.07575, 0.2672, 0.09396, 0.2248, 0.1036, 0.2131, 0.1187, 0.2629, 0.1042, 0.2585, 0.05101, 0.229, 0.06551, 0.2334, 0.07575, 0.2672, 0.06613, 0.2789, 0.1376, 0.2859, 0.1304, 0.2725, 0.1986, 0.309, 0.1835, 0.3105, 0.1036, 0.2131, 0.108, 0.1986, 0.1304, 0.2725, 0.1187, 0.2629, 0.1015, 0.1346, 0.116, 0.139, 0.09935, 0.1701, 0.08763, 0.1605, 0.08974, 0.125, 0.1015, 0.1346, 0.08763, 0.1605, 0.07313, 0.1561, 0.116, 0.139, 0.131, 0.1376, 0.1065, 0.1835, 0.09935, 0.1701, 0.0826, 0.1117, 0.08974, 0.125, 0.07313, 0.1561, 0.05804, 0.1576, 0.131, 0.1376, 0.1444, 0.1304, 0.108, 0.1986, 0.1065, 0.1835, 0.08111, 0.09658, 0.0826, 0.1117, 0.05804, 0.1576, 0.04468, 0.1647, 0.185, 0.0806, 0.1922, 0.09396, 0.1584, 0.1042, 0.1569, 0.08911, 0.1835, 0.06551, 0.185, 0.0806, 0.1569, 0.08911, 0.1498, 0.07575, 0.1879, 0.05101, 0.1835, 0.06551, 0.1498, 0.07575, 0.1381, 0.06613, 0.1975, 0.03929, 0.1879, 0.05101, 0.1381, 0.06613, 0.1236, 0.06173, 0.1922, 0.09396, 0.2039, 0.1036, 0.154, 0.1187, 0.1584, 0.1042, 0.2039, 0.1036, 0.2184, 0.108, 0.1444, 0.1304, 0.154, 0.1187, 0.2919, 0.08974, 0.2823, 0.1015, 0.2564, 0.08763, 0.2608, 0.07313, 0.2823, 0.1015, 0.2779, 0.116, 0.2468, 0.09935, 0.2564, 0.08763, 0.3053, 0.0826, 0.2919, 0.08974, 0.2608, 0.07313, 0.2594, 0.05804, 0.3204, 0.08111, 0.3053, 0.0826, 0.2594, 0.05804, 0.2522, 0.04468, 0.2779, 0.116, 0.2794, 0.131, 0.2335, 0.1065, 0.2468, 0.09935, 0.2794, 0.131, 0.2865, 0.1444, 0.2184, 0.108, 0.2335, 0.1065, 0.3278, 0.1569, 0.3412, 0.1498, 0.3514, 0.1835, 0.3364, 0.185, 0.3128, 0.1584, 0.3278, 0.1569, 0.3364, 0.185, 0.323, 0.1922, 0.2983, 0.154, 0.3128, 0.1584, 0.323, 0.1922, 0.3134, 0.2039, 0.2865, 0.1444, 0.2983, 0.154, 0.3134, 0.2039, 0.309, 0.2184, 0.3412, 0.1498, 0.3508, 0.1381, 0.3659, 0.1879, 0.3514, 0.1835, 0.3508, 0.1381, 0.3552, 0.1236, 0.3777, 0.1975, 0.3659, 0.1879, 0.3272, 0.2919, 0.3155, 0.2823, 0.3293, 0.2564, 0.3438, 0.2608, 0.3155, 0.2823, 0.301, 0.2779, 0.3176, 0.2468, 0.3293, 0.2564, 0.301, 0.2779, 0.2859, 0.2794, 0.3105, 0.2335, 0.3176, 0.2468, 0.2859, 0.2794, 0.2725, 0.2865, 0.309, 0.2184, 0.3105, 0.2335, 0.3344, 0.3053, 0.3272, 0.2919, 0.3438, 0.2608, 0.3589, 0.2594, 0.3358, 0.3204, 0.3344, 0.3053, 0.3589, 0.2594, 0.3723, 0.2522, 0.2334, 0.3514, 0.2319, 0.3364, 0.26, 0.3278, 0.2672, 0.3412, 0.2319, 0.3364, 0.2248, 0.323, 0.2585, 0.3128, 0.26, 0.3278, 0.2248, 0.323, 0.2131, 0.3134, 0.2629, 0.2983, 0.2585, 0.3128, 0.2131, 0.3134, 0.1986, 0.309, 0.2725, 0.2865, 0.2629, 0.2983, 0.229, 0.3659, 0.2334, 0.3514, 0.2672, 0.3412, 0.2789, 0.3508, 0.2194, 0.3777, 0.229, 0.3659, 0.2789, 0.3508, 0.2934, 0.3552, 0.309, 0.2184, 0.2725, 0.2865, 0.2865, 0.1444, 0.2184, 0.108, 0.2865, 0.1444, 0.1444, 0.1304, 0.1986, 0.309, 0.1304, 0.2725, 0.2725, 0.2865, 0.108, 0.1986, 0.1444, 0.1304, 0.1304, 0.2725, 0.2865, 0.1444, 0.2725, 0.2865, 0.1304, 0.2725, 0.1444, 0.1304, 0.09658, 0.3358, 0.1117, 0.3344, 0.1576, 0.3589, 0.1647, 0.3723, 0.03929, 0.2194, 0.05101, 0.229, 0.06613, 0.2789, 0.06173, 0.2934, 0.07036, 0.3218, 0.06436, 0.3268, 0.04405, 0.2964, 0.06322, 0.3085, 0.08208, 0.3314, 0.0902, 0.3526, 0.06436, 0.3268, 0.07036, 0.3218, 0.06322, 0.3085, 0.04405, 0.2964, 0.03006, 0.2626, 0.06173, 0.2934, 0.06173, 0.2934, 0.03006, 0.2626, 0.03929, 0.2194, 0.03929, 0.2194, 0.03006, 0.2626, 0.02293, 0.2268, 0.03215, 0.206, 0.03215, 0.206, 0.02293, 0.2268, 0.02293, 0.1902, 0.03066, 0.191, 0.03066, 0.191, 0.02293, 0.1902, 0.03006, 0.1544, 0.03506, 0.1765, 0.03506, 0.1765, 0.03006, 0.1544, 0.04405, 0.1206, 0.04468, 0.1647, 0.04468, 0.1647, 0.04405, 0.1206, 0.08111, 0.09658, 0.08111, 0.09658, 0.04405, 0.1206, 0.06436, 0.0902, 0.08551, 0.08208, 0.08551, 0.08208, 0.06436, 0.0902, 0.0902, 0.06436, 0.09513, 0.07036, 0.09513, 0.07036, 0.0902, 0.06436, 0.1206, 0.04405, 0.1085, 0.06322, 0.1085, 0.06322, 0.1206, 0.04405, 0.1544, 0.03006, 0.1236, 0.06173, 0.1236, 0.06173, 0.1544, 0.03006, 0.1975, 0.03929, 0.1975, 0.03929, 0.1544, 0.03006, 0.1902, 0.02293, 0.2109, 0.03215, 0.2109, 0.03215, 0.1902, 0.02293, 0.2268, 0.02293, 0.226, 0.03066, 0.226, 0.03066, 0.2268, 0.02293, 0.2626, 0.03006, 0.2405, 0.03506, 0.2405, 0.03506, 0.2626, 0.03006, 0.2964, 0.04405, 0.2522, 0.04468, 0.2522, 0.04468, 0.2964, 0.04405, 0.3204, 0.08111, 0.3204, 0.08111, 0.2964, 0.04405, 0.3268, 0.06436, 0.3349, 0.08551, 0.3349, 0.08551, 0.3268, 0.06436, 0.3526, 0.0902, 0.3466, 0.09513, 0.3466, 0.09513, 0.3526, 0.0902, 0.3729, 0.1206, 0.3537, 0.1085, 0.3537, 0.1085, 0.3729, 0.1206, 0.3869, 0.1544, 0.3552, 0.1236, 0.3777, 0.1975, 0.3552, 0.1236, 0.3869, 0.1544, 0.3777, 0.1975, 0.3869, 0.1544, 0.394, 0.1902, 0.3848, 0.2109, 0.3848, 0.2109, 0.394, 0.1902, 0.394, 0.2268, 0.3863, 0.226, 0.3863, 0.226, 0.394, 0.2268, 0.3869, 0.2626, 0.3819, 0.2405, 0.3819, 0.2405, 0.3869, 0.2626, 0.3729, 0.2964, 0.3723, 0.2522, 0.3723, 0.2522, 0.3729, 0.2964, 0.3358, 0.3204, 0.3358, 0.3204, 0.3729, 0.2964, 0.3526, 0.3268, 0.3314, 0.3349, 0.3314, 0.3349, 0.3526, 0.3268, 0.3268, 0.3526, 0.3218, 0.3466, 0.3218, 0.3466, 0.3268, 0.3526, 0.2964, 0.3729, 0.3085, 0.3537, 0.3085, 0.3537, 0.2964, 0.3729, 0.2626, 0.3869, 0.2934, 0.3552, 0.2934, 0.3552, 0.2626, 0.3869, 0.2194, 0.3777, 0.2194, 0.3777, 0.2626, 0.3869, 0.2268, 0.394, 0.206, 0.3848, 0.206, 0.3848, 0.2268, 0.394, 0.1902, 0.394, 0.191, 0.3863, 0.191, 0.3863, 0.1902, 0.394, 0.1544, 0.3869, 0.1765, 0.3819, 0.1765, 0.3819, 0.1544, 0.3869, 0.1206, 0.3729, 0.1647, 0.3723, 0.1647, 0.3723, 0.1206, 0.3729, 0.09658, 0.3358, 0.09658, 0.3358, 0.1206, 0.3729, 0.0902, 0.3526, 0.08208, 0.3314, 0.8801, 0.069, 0.8801, 0.04288, 0.8952, 0.04288, 0.8952, 0.069, 0.8801, 0.04288, 0.8801, 0.02225, 0.8952, 0.02225, 0.8952, 0.04288, 0.7997, 0.3016, 0.8146, 0.2658, 0.8259, 0.2693, 0.8102, 0.3072, 0.8801, 0.02225, 0.8801, 0.007905, 0.8952, 0.007905, 0.8952, 0.02225, 0.6061, 0.4052, 0.6448, 0.4052, 0.646, 0.417, 0.6049, 0.417, 0.8801, 0.007905, 0.8801, 0.0003914, 0.8952, 0.0003914, 0.8952, 0.007905, 0.8801, 0.0003914, 0.8801, -1.286e-08, 0.8952, -1.286e-08, 0.8952, 0.0003914, 0.7782, 0.3339, 0.7997, 0.3016, 0.8102, 0.3072, 0.7874, 0.3414, 0.3526, 0.3268, 0.3729, 0.2964, 0.3729, 0.2964, 0.3526, 0.3268, 0.5681, 0.3976, 0.6061, 0.4052, 0.6049, 0.417, 0.5646, 0.4089, 0.3729, 0.2964, 0.3869, 0.2626, 0.3869, 0.2626, 0.3729, 0.2964, 0.3869, 0.2626, 0.394, 0.2268, 0.394, 0.2268, 0.3869, 0.2626, 0.7508, 0.3612, 0.7782, 0.3339, 0.7874, 0.3414, 0.7583, 0.3704, 0.394, 0.2268, 0.394, 0.1902, 0.394, 0.1902, 0.394, 0.2268, 0.5323, 0.3828, 0.5681, 0.3976, 0.5646, 0.4089, 0.5267, 0.3932, 0.394, 0.1902, 0.3869, 0.1544, 0.3869, 0.1544, 0.394, 0.1902, 0.3869, 0.1544, 0.3729, 0.1206, 0.3729, 0.1206, 0.3869, 0.1544, 0.5001, 0.3612, 0.5323, 0.3828, 0.5267, 0.3932, 0.4925, 0.3704, 0.3729, 0.1206, 0.3526, 0.0902, 0.3526, 0.0902, 0.3729, 0.1206, 0.3526, 0.0902, 0.3268, 0.06436, 0.3268, 0.06436, 0.3526, 0.0902, 0.4727, 0.3339, 0.5001, 0.3612, 0.4925, 0.3704, 0.4635, 0.3414, 0.3268, 0.06436, 0.2964, 0.04405, 0.2964, 0.04405, 0.3268, 0.06436, 0.2964, 0.04405, 0.2626, 0.03006, 0.2626, 0.03006, 0.2964, 0.04405, 0.1848, 0.8703, 0.1813, 0.9067, 0.1813, 0.9067, 0.1848, 0.8703, 0.4511, 0.3016, 0.4727, 0.3339, 0.4635, 0.3414, 0.4407, 0.3072, 0.2626, 0.03006, 0.2268, 0.02293, 0.2268, 0.02293, 0.2626, 0.03006, 0.8801, 0.09961, 0.8801, 0.069, 0.8952, 0.069, 0.8952, 0.09961, 0.4363, 0.2658, 0.4511, 0.3016, 0.4407, 0.3072, 0.425, 0.2693, 0.8801, 0.1335, 0.8801, 0.09961, 0.8952, 0.09961, 0.8952, 0.1335, 0.4288, 0.2279, 0.4363, 0.2658, 0.425, 0.2693, 0.417, 0.229, 0.8801, 0.1694, 0.8801, 0.1335, 0.8952, 0.1335, 0.8952, 0.1694, 0.8801, 0.206, 0.8801, 0.1694, 0.8952, 0.1694, 0.8952, 0.206, 0.4288, 0.1891, 0.4288, 0.2279, 0.417, 0.229, 0.417, 0.1879, 0.8801, 0.2418, 0.8801, 0.206, 0.8952, 0.206, 0.8952, 0.2418, 0.4363, 0.1511, 0.4288, 0.1891, 0.417, 0.1879, 0.425, 0.1477, 0.8801, 0.2754, 0.8801, 0.2418, 0.8952, 0.2418, 0.8952, 0.2754, 0.8801, 0.3055, 0.8801, 0.2754, 0.8952, 0.2754, 0.8952, 0.3055, 0.1813, 0.8339, 0.1848, 0.8703, 0.1848, 0.8703, 0.1813, 0.8339, 0.8801, 0.3311, 0.8801, 0.3055, 0.8952, 0.3055, 0.8952, 0.3311, 0.1544, 0.03006, 0.1206, 0.04405, 0.1206, 0.04405, 0.1544, 0.03006, 0.4511, 0.1153, 0.4363, 0.1511, 0.425, 0.1477, 0.4407, 0.1097, 0.8801, 0.3511, 0.8801, 0.3311, 0.8952, 0.3311, 0.8952, 0.3511, 0.1902, 0.02293, 0.1544, 0.03006, 0.1544, 0.03006, 0.1902, 0.02293, 0.8801, 0.3647, 0.8801, 0.3511, 0.8952, 0.3511, 0.8952, 0.3647, 0.2268, 0.02293, 0.1902, 0.02293, 0.1902, 0.02293, 0.2268, 0.02293, 0.8801, 0.3715, 0.8801, 0.3647, 0.8952, 0.3647, 0.8952, 0.3715, 0.02373, 0.3072, 0.008012, 0.2693, 0.008012, 0.2693, 0.02373, 0.3072, 0.04654, 0.3414, 0.02373, 0.3072, 0.02373, 0.3072, 0.04654, 0.3414, 0.07558, 0.3704, 0.04654, 0.3414, 0.04654, 0.3414, 0.07558, 0.3704, 0.1097, 0.3932, 0.07558, 0.3704, 0.07558, 0.3704, 0.1097, 0.3932, 0.1477, 0.4089, 0.1097, 0.3932, 0.1097, 0.3932, 0.1477, 0.4089, 0.1879, 0.417, 0.1477, 0.4089, 0.1477, 0.4089, 0.1879, 0.417, 0.229, 0.417, 0.1879, 0.417, 0.1879, 0.417, 0.229, 0.417, 0.2693, 0.4089, 0.229, 0.417, 0.229, 0.417, 0.2693, 0.4089, 0.3072, 0.3932, 0.2693, 0.4089, 0.2693, 0.4089, 0.3072, 0.3932, 0.4925, 0.04654, 0.4635, 0.07558, 0.4635, 0.07558, 0.4925, 0.04654, 0.5267, 0.02373, 0.4925, 0.04654, 0.4925, 0.04654, 0.5267, 0.02373, 0.8339, 0.00758, 0.8339, 0.0, 0.8499, 0.0, 0.8499, 0.00758, 0.8339, 0.02289, 0.8339, 0.00758, 0.8499, 0.00758, 0.8499, 0.02289, 0.8339, 0.04534, 0.8339, 0.02289, 0.8499, 0.02289, 0.8499, 0.04534, 0.8339, 0.07406, 0.8339, 0.04534, 0.8499, 0.04534, 0.8499, 0.07406, 0.008012, 0.2693, 2.549e-08, 0.229, 2.549e-08, 0.229, 0.008012, 0.2693, 0.8339, 0.4169, 0.8339, 0.4085, 0.8499, 0.4085, 0.8499, 0.4169, 2.549e-08, 0.229, -5.778e-09, 0.1879, -5.778e-09, 0.1879, 2.549e-08, 0.229, 0.8339, 0.4085, 0.8339, 0.3924, 0.8499, 0.3924, 0.8499, 0.4085, -5.778e-09, 0.1879, 0.008012, 0.1477, 0.008012, 0.1477, -5.778e-09, 0.1879, 0.8339, 0.3924, 0.8339, 0.3692, 0.8499, 0.3692, 0.8499, 0.3924, 0.008012, 0.1477, 0.02373, 0.1097, 0.02373, 0.1097, 0.008012, 0.1477, 0.8339, 0.3692, 0.8339, 0.3398, 0.8499, 0.3398, 0.8499, 0.3692, 0.02373, 0.1097, 0.04654, 0.07558, 0.04654, 0.07558, 0.02373, 0.1097, 0.8339, 0.3398, 0.8339, 0.3055, 0.8499, 0.3055, 0.8499, 0.3398, 0.8339, 0.4174, 0.8339, 0.4169, 0.8499, 0.4169, 0.8499, 0.4174, 0.8339, 0.3055, 0.8339, 0.2673, 0.8499, 0.2673, 0.8499, 0.3055, 0.8339, 0.2673, 0.8339, 0.227, 0.8499, 0.227, 0.8499, 0.2673, 0.8339, 0.227, 0.8339, 0.1859, 0.8499, 0.1859, 0.8499, 0.227, 0.8339, 0.1859, 0.8339, 0.1457, 0.8499, 0.1457, 0.8499, 0.1859, 0.8339, 0.1457, 0.8339, 0.108, 0.8499, 0.108, 0.8499, 0.1457, 0.8339, 0.108, 0.8339, 0.07406, 0.8499, 0.07406, 0.8499, 0.108, 0.6448, 0.4052, 0.6828, 0.3976, 0.6862, 0.4089, 0.646, 0.417, 0.8146, 0.2658, 0.8221, 0.2279, 0.8339, 0.229, 0.8259, 0.2693, 0.6828, 0.3976, 0.7186, 0.3828, 0.7242, 0.3932, 0.6862, 0.4089, 0.8221, 0.2279, 0.8221, 0.1891, 0.8339, 0.1879, 0.8339, 0.229, 0.7186, 0.3828, 0.7508, 0.3612, 0.7583, 0.3704, 0.7242, 0.3932, 0.8221, 0.1891, 0.8146, 0.1511, 0.8259, 0.1477, 0.8339, 0.1879, 0.8146, 0.1511, 0.7997, 0.1153, 0.8102, 0.1097, 0.8259, 0.1477, 0.7997, 0.1153, 0.7782, 0.0831, 0.7874, 0.07558, 0.8102, 0.1097, 0.7782, 0.0831, 0.7508, 0.05571, 0.7583, 0.04654, 0.7874, 0.07558, 0.7508, 0.05571, 0.7186, 0.03418, 0.7242, 0.02373, 0.7583, 0.04654, 0.7186, 0.03418, 0.6828, 0.01936, 0.6862, 0.008012, 0.7242, 0.02373, 0.6828, 0.01936, 0.6448, 0.0118, 0.646, 5.158e-08, 0.6862, 0.008012, 0.6448, 0.0118, 0.6061, 0.0118, 0.6049, 2.414e-08, 0.646, 5.158e-08, 0.6061, 0.0118, 0.5681, 0.01936, 0.5646, 0.008012, 0.6049, 2.414e-08, 0.5681, 0.01936, 0.5323, 0.03419, 0.5267, 0.02373, 0.5646, 0.008012, 0.5323, 0.03419, 0.5001, 0.05571, 0.4925, 0.04654, 0.5267, 0.02373, 0.5001, 0.05571, 0.4727, 0.0831, 0.4635, 0.07558, 0.4925, 0.04654, 0.4727, 0.0831, 0.4511, 0.1153, 0.4407, 0.1097, 0.4635, 0.07558, 0.5061, 0.677, 0.4976, 0.6489, 0.5109, 0.6418, 0.5212, 0.6755, 0.4927, 0.6841, 0.4825, 0.6504, 0.4976, 0.6489, 0.5061, 0.677, 0.5212, 0.6755, 0.5109, 0.6418, 0.5205, 0.63, 0.5357, 0.6799, 0.4831, 0.6958, 0.468, 0.646, 0.4825, 0.6504, 0.4927, 0.6841, 0.5775, 0.7463, 0.5516, 0.7325, 0.556, 0.718, 0.5871, 0.7346, 0.5731, 0.7608, 0.542, 0.7442, 0.5516, 0.7325, 0.5775, 0.7463, 0.5871, 0.7346, 0.556, 0.718, 0.5545, 0.7029, 0.6005, 0.7274, 0.5746, 0.7759, 0.5286, 0.7513, 0.542, 0.7442, 0.5731, 0.7608, 0.5357, 0.6799, 0.5205, 0.63, 0.5249, 0.6155, 0.5474, 0.6895, 0.6005, 0.7274, 0.5545, 0.7029, 0.5474, 0.6895, 0.6155, 0.7259, 0.677, 0.7448, 0.6489, 0.7533, 0.6418, 0.74, 0.6755, 0.7297, 0.6841, 0.7582, 0.6504, 0.7684, 0.6489, 0.7533, 0.677, 0.7448, 0.6755, 0.7297, 0.6418, 0.74, 0.63, 0.7303, 0.6799, 0.7152, 0.6958, 0.7678, 0.646, 0.7829, 0.6504, 0.7684, 0.6841, 0.7582, 0.6799, 0.7152, 0.63, 0.7303, 0.6155, 0.7259, 0.6895, 0.7035, 0.7103, 0.7722, 0.6364, 0.7946, 0.646, 0.7829, 0.6958, 0.7678, 0.7463, 0.6734, 0.7325, 0.6993, 0.718, 0.6949, 0.7346, 0.6638, 0.7608, 0.6778, 0.7442, 0.7089, 0.7325, 0.6993, 0.7463, 0.6734, 0.7759, 0.6763, 0.7513, 0.7223, 0.7442, 0.7089, 0.7608, 0.6778, 0.7892, 0.6692, 0.7528, 0.7373, 0.7513, 0.7223, 0.7759, 0.6763, 0.7346, 0.6638, 0.718, 0.6949, 0.7029, 0.6964, 0.7274, 0.6504, 0.7274, 0.6504, 0.7029, 0.6964, 0.6895, 0.7035, 0.7259, 0.6353, 0.7582, 0.5668, 0.7684, 0.6005, 0.7533, 0.602, 0.7448, 0.5739, 0.7448, 0.5739, 0.7533, 0.602, 0.74, 0.6091, 0.7297, 0.5754, 0.7678, 0.555, 0.7829, 0.6049, 0.7684, 0.6005, 0.7582, 0.5668, 0.7722, 0.5405, 0.7946, 0.6145, 0.7829, 0.6049, 0.7678, 0.555, 0.7297, 0.5754, 0.74, 0.6091, 0.7303, 0.6208, 0.7152, 0.571, 0.7152, 0.571, 0.7303, 0.6208, 0.7259, 0.6353, 0.7035, 0.5614, 0.6993, 0.5184, 0.6734, 0.5046, 0.6778, 0.4901, 0.7089, 0.5067, 0.6949, 0.5329, 0.6638, 0.5163, 0.6734, 0.5046, 0.6993, 0.5184, 0.6964, 0.548, 0.6504, 0.5234, 0.6638, 0.5163, 0.6949, 0.5329, 0.7035, 0.5614, 0.6353, 0.5249, 0.6504, 0.5234, 0.6964, 0.548, 0.7089, 0.5067, 0.6778, 0.4901, 0.6763, 0.475, 0.7223, 0.4996, 0.7223, 0.4996, 0.6763, 0.475, 0.6692, 0.4616, 0.7373, 0.4981, 0.5668, 0.4927, 0.6005, 0.4825, 0.602, 0.4976, 0.5739, 0.5061, 0.5739, 0.5061, 0.602, 0.4976, 0.6091, 0.5109, 0.5754, 0.5212, 0.5754, 0.5212, 0.6091, 0.5109, 0.6208, 0.5205, 0.571, 0.5357, 0.571, 0.5357, 0.6208, 0.5205, 0.6353, 0.5249, 0.5614, 0.5474, 0.555, 0.4831, 0.6049, 0.468, 0.6005, 0.4825, 0.5668, 0.4927, 0.5405, 0.4787, 0.6145, 0.4563, 0.6049, 0.468, 0.555, 0.4831, 0.4901, 0.5731, 0.5067, 0.542, 0.5184, 0.5516, 0.5046, 0.5775, 0.5046, 0.5775, 0.5184, 0.5516, 0.5329, 0.556, 0.5163, 0.5871, 0.5163, 0.5871, 0.5329, 0.556, 0.548, 0.5545, 0.5234, 0.6005, 0.5234, 0.6005, 0.548, 0.5545, 0.5614, 0.5474, 0.5249, 0.6155, 0.475, 0.5746, 0.4996, 0.5286, 0.5067, 0.542, 0.4901, 0.5731, 0.4616, 0.5817, 0.4981, 0.5135, 0.4996, 0.5286, 0.475, 0.5746, 0.6353, 0.5249, 0.7035, 0.5614, 0.5614, 0.5474, 0.7259, 0.6353, 0.6895, 0.7035, 0.7035, 0.5614, 0.5249, 0.6155, 0.5614, 0.5474, 0.5474, 0.6895, 0.6155, 0.7259, 0.5474, 0.6895, 0.6895, 0.7035, 0.7035, 0.5614, 0.6895, 0.7035, 0.5474, 0.6895, 0.5614, 0.5474, 0.4787, 0.7103, 0.4563, 0.6364, 0.468, 0.646, 0.4831, 0.6958, 0.5817, 0.7892, 0.5135, 0.7528, 0.5286, 0.7513, 0.5746, 0.7759, 0.4873, 0.7388, 0.499, 0.7484, 0.5072, 0.7696, 0.4813, 0.7437, 0.4802, 0.7254, 0.4873, 0.7388, 0.4813, 0.7437, 0.461, 0.7133, 0.499, 0.7484, 0.5135, 0.7528, 0.5375, 0.7899, 0.5072, 0.7696, 0.5135, 0.7528, 0.5817, 0.7892, 0.5375, 0.7899, 0.5817, 0.7892, 0.5934, 0.7989, 0.5713, 0.8039, 0.5375, 0.7899, 0.5934, 0.7989, 0.6079, 0.8033, 0.6072, 0.811, 0.5713, 0.8039, 0.6079, 0.8033, 0.623, 0.8018, 0.6437, 0.811, 0.6072, 0.811, 0.623, 0.8018, 0.6364, 0.7946, 0.6796, 0.8039, 0.6437, 0.811, 0.6364, 0.7946, 0.7103, 0.7722, 0.6796, 0.8039, 0.7103, 0.7722, 0.7254, 0.7707, 0.7133, 0.7899, 0.6796, 0.8039, 0.7254, 0.7707, 0.7388, 0.7636, 0.7437, 0.7696, 0.7133, 0.7899, 0.7388, 0.7636, 0.7484, 0.7518, 0.7696, 0.7437, 0.7437, 0.7696, 0.7484, 0.7518, 0.7528, 0.7373, 0.7899, 0.7133, 0.7696, 0.7437, 0.7528, 0.7373, 0.7892, 0.6692, 0.7899, 0.7133, 0.7892, 0.6692, 0.7989, 0.6575, 0.8039, 0.6796, 0.7899, 0.7133, 0.7989, 0.6575, 0.8033, 0.643, 0.811, 0.6437, 0.8039, 0.6796, 0.8033, 0.643, 0.8018, 0.6279, 0.811, 0.6072, 0.811, 0.6437, 0.8018, 0.6279, 0.7946, 0.6145, 0.8039, 0.5713, 0.811, 0.6072, 0.7946, 0.6145, 0.7722, 0.5405, 0.8039, 0.5713, 0.7722, 0.5405, 0.7707, 0.5255, 0.7899, 0.5375, 0.8039, 0.5713, 0.7707, 0.5255, 0.7636, 0.5121, 0.7696, 0.5072, 0.7899, 0.5375, 0.7636, 0.5121, 0.7518, 0.5025, 0.7437, 0.4813, 0.7696, 0.5072, 0.7518, 0.5025, 0.7373, 0.4981, 0.7133, 0.461, 0.7437, 0.4813, 0.6692, 0.4616, 0.7133, 0.461, 0.7373, 0.4981, 0.6692, 0.4616, 0.6575, 0.452, 0.6796, 0.447, 0.7133, 0.461, 0.6575, 0.452, 0.643, 0.4476, 0.6437, 0.4399, 0.6796, 0.447, 0.643, 0.4476, 0.6279, 0.4491, 0.6072, 0.4399, 0.6437, 0.4399, 0.6279, 0.4491, 0.6145, 0.4563, 0.5713, 0.447, 0.6072, 0.4399, 0.6145, 0.4563, 0.5405, 0.4787, 0.5713, 0.447, 0.5405, 0.4787, 0.5255, 0.4802, 0.5375, 0.461, 0.5713, 0.447, 0.5255, 0.4802, 0.5121, 0.4873, 0.5072, 0.4813, 0.5375, 0.461, 0.5121, 0.4873, 0.5025, 0.499, 0.4813, 0.5072, 0.5072, 0.4813, 0.5025, 0.499, 0.4981, 0.5135, 0.461, 0.5375, 0.4813, 0.5072, 0.4981, 0.5135, 0.4616, 0.5817, 0.461, 0.5375, 0.4616, 0.5817, 0.452, 0.5934, 0.447, 0.5713, 0.461, 0.5375, 0.452, 0.5934, 0.4476, 0.6079, 0.4399, 0.6072, 0.447, 0.5713, 0.4476, 0.6079, 0.4491, 0.623, 0.4399, 0.6437, 0.4399, 0.6072, 0.4491, 0.623, 0.4563, 0.6364, 0.447, 0.6796, 0.4399, 0.6437, 0.4563, 0.6364, 0.4787, 0.7103, 0.447, 0.6796, 0.4787, 0.7103, 0.4802, 0.7254, 0.461, 0.7133, 0.447, 0.6796, 0.9104, 0.069, 0.8952, 0.069, 0.8952, 0.04288, 0.9104, 0.04288, 0.9104, 0.04288, 0.8952, 0.04288, 0.8952, 0.02225, 0.9104, 0.02225, 0.1511, 0.4363, 0.1477, 0.425, 0.1879, 0.417, 0.1891, 0.4288, 0.9104, 0.02225, 0.8952, 0.02225, 0.8952, 0.007905, 0.9104, 0.007905, 0.0118, 0.6061, -1.795e-08, 0.6049, 0.008012, 0.5646, 0.01936, 0.5681, 0.9104, 0.007905, 0.8952, 0.007905, 0.8952, 0.0003914, 0.9104, 0.0003914, 0.9104, 0.0003914, 0.8952, 0.0003914, 0.8952, -1.286e-08, 0.9104, -1.286e-08, 0.1153, 0.4511, 0.1097, 0.4407, 0.1477, 0.425, 0.1511, 0.4363, 1.0, 0.3937, 1.0, 0.3937, 0.965, 0.4044, 0.965, 0.4044, 0.0118, 0.6448, 1.331e-08, 0.646, -1.795e-08, 0.6049, 0.0118, 0.6061, 0.965, 0.4044, 0.965, 0.4044, 0.9328, 0.4216, 0.9328, 0.4216, 0.9328, 0.4216, 0.9328, 0.4216, 0.9045, 0.4448, 0.9045, 0.4448, 0.0831, 0.4727, 0.07558, 0.4635, 0.1097, 0.4407, 0.1153, 0.4511, 0.9045, 0.4448, 0.9045, 0.4448, 0.8814, 0.473, 0.8814, 0.473, 0.01936, 0.6828, 0.008012, 0.6862, 1.331e-08, 0.646, 0.0118, 0.6448, 0.8814, 0.473, 0.8814, 0.473, 0.8641, 0.5053, 0.8641, 0.5053, 0.8641, 0.5053, 0.8641, 0.5053, 0.8535, 0.5402, 0.8535, 0.5402, 0.03419, 0.7186, 0.02373, 0.7242, 0.008012, 0.6862, 0.01936, 0.6828, 0.8535, 0.5402, 0.8535, 0.5402, 0.8499, 0.5766, 0.8499, 0.5766, 0.8499, 0.5766, 0.8499, 0.5766, 0.8535, 0.613, 0.8535, 0.613, 0.05571, 0.7508, 0.04654, 0.7583, 0.02373, 0.7242, 0.03419, 0.7186, 0.8535, 0.613, 0.8535, 0.613, 0.8641, 0.648, 0.8641, 0.648, 0.8641, 0.648, 0.8641, 0.648, 0.8814, 0.6802, 0.8814, 0.6802, 0.7437, 0.7696, 0.7437, 0.7696, 0.7133, 0.7899, 0.7133, 0.7899, 0.0831, 0.7782, 0.07558, 0.7874, 0.04654, 0.7583, 0.05571, 0.7508, 0.8814, 0.6802, 0.8814, 0.6802, 0.9045, 0.7084, 0.9045, 0.7084, 0.2964, 0.3729, 0.3072, 0.3932, 0.2693, 0.4089, 0.2626, 0.3869, 0.3526, 0.3268, 0.3704, 0.3414, 0.3414, 0.3704, 0.3268, 0.3526, 0.3869, 0.2626, 0.4089, 0.2693, 0.3932, 0.3072, 0.3729, 0.2964, 0.394, 0.1902, 0.417, 0.1879, 0.417, 0.229, 0.394, 0.2268, 0.3729, 0.1206, 0.3932, 0.1097, 0.4089, 0.1477, 0.3869, 0.1544, 0.3268, 0.06436, 0.3414, 0.04654, 0.3704, 0.07558, 0.3526, 0.0902, 0.2626, 0.03006, 0.2693, 0.008012, 0.3072, 0.02373, 0.2964, 0.04405, 0.1902, 0.02293, 0.1879, 6.806e-09, 0.229, -1.171e-08, 0.2268, 0.02293, 0.1206, 0.04405, 0.1097, 0.02373, 0.1477, 0.008012, 0.1544, 0.03006, 0.06436, 0.0902, 0.04654, 0.07558, 0.07558, 0.04654, 0.0902, 0.06436, 0.03006, 0.1544, 0.008012, 0.1477, 0.02373, 0.1097, 0.04405, 0.1206, 0.9104, 0.09961, 0.8952, 0.09961, 0.8952, 0.069, 0.9104, 0.069, 0.1153, 0.7997, 0.1097, 0.8102, 0.07558, 0.7874, 0.0831, 0.7782, 0.9104, 0.1335, 0.8952, 0.1335, 0.8952, 0.09961, 0.9104, 0.09961, 0.04405, 0.1206, 0.02373, 0.1097, 0.04654, 0.07558, 0.06436, 0.0902, 0.1511, 0.8146, 0.1477, 0.8259, 0.1097, 0.8102, 0.1153, 0.7997, 0.9104, 0.1694, 0.8952, 0.1694, 0.8952, 0.1335, 0.9104, 0.1335, 0.0902, 0.06436, 0.07558, 0.04654, 0.1097, 0.02373, 0.1206, 0.04405, 0.9104, 0.206, 0.8952, 0.206, 0.8952, 0.1694, 0.9104, 0.1694, 0.1891, 0.8221, 0.1879, 0.8339, 0.1477, 0.8259, 0.1511, 0.8146, 0.9104, 0.2418, 0.8952, 0.2418, 0.8952, 0.206, 0.9104, 0.206, 0.1544, 0.03006, 0.1477, 0.008012, 0.1879, 6.806e-09, 0.1902, 0.02293, 0.2279, 0.8221, 0.229, 0.8339, 0.1879, 0.8339, 0.1891, 0.8221, 0.9104, 0.2754, 0.8952, 0.2754, 0.8952, 0.2418, 0.9104, 0.2418, 0.9104, 0.3055, 0.8952, 0.3055, 0.8952, 0.2754, 0.9104, 0.2754, 0.7696, 0.7437, 0.7696, 0.7437, 0.7437, 0.7696, 0.7437, 0.7696, 0.2268, 0.02293, 0.229, -1.171e-08, 0.2693, 0.008012, 0.2626, 0.03006, 0.9104, 0.3311, 0.8952, 0.3311, 0.8952, 0.3055, 0.9104, 0.3055, 0.965, 0.7489, 0.965, 0.7489, 1.0, 0.7595, 1.0, 0.7595, 0.2658, 0.8146, 0.2693, 0.8259, 0.229, 0.8339, 0.2279, 0.8221, 0.9104, 0.3511, 0.8952, 0.3511, 0.8952, 0.3311, 0.9104, 0.3311, 0.9328, 0.7316, 0.9328, 0.7316, 0.965, 0.7489, 0.965, 0.7489, 0.9104, 0.3647, 0.8952, 0.3647, 0.8952, 0.3511, 0.9104, 0.3511, 0.9045, 0.7084, 0.9045, 0.7084, 0.9328, 0.7316, 0.9328, 0.7316, 0.2964, 0.04405, 0.3072, 0.02373, 0.3414, 0.04654, 0.3268, 0.06436, 0.9104, 0.3715, 0.8952, 0.3715, 0.8952, 0.3647, 0.9104, 0.3647, 0.02373, 0.7242, 0.02373, 0.7242, 0.008012, 0.6862, 0.008012, 0.6862, 0.04654, 0.7583, 0.04654, 0.7583, 0.02373, 0.7242, 0.02373, 0.7242, 0.07558, 0.7874, 0.07558, 0.7874, 0.04654, 0.7583, 0.04654, 0.7583, 0.1097, 0.8102, 0.1097, 0.8102, 0.07558, 0.7874, 0.07558, 0.7874, 0.1477, 0.8259, 0.1477, 0.8259, 0.1097, 0.8102, 0.1097, 0.8102, 0.1879, 0.8339, 0.1879, 0.8339, 0.1477, 0.8259, 0.1477, 0.8259, 0.229, 0.8339, 0.229, 0.8339, 0.1879, 0.8339, 0.1879, 0.8339, 0.2693, 0.8259, 0.2693, 0.8259, 0.229, 0.8339, 0.229, 0.8339, 0.3072, 0.8102, 0.3072, 0.8102, 0.2693, 0.8259, 0.2693, 0.8259, 0.4925, 0.4635, 0.4925, 0.4635, 0.4635, 0.4925, 0.4635, 0.4925, 0.5267, 0.4407, 0.5267, 0.4407, 0.4925, 0.4635, 0.4925, 0.4635, 0.8499, 0.425, 0.8339, 0.425, 0.8339, 0.4174, 0.8499, 0.4174, 0.8499, 0.4403, 0.8339, 0.4403, 0.8339, 0.425, 0.8499, 0.425, 0.8499, 0.4627, 0.8339, 0.4627, 0.8339, 0.4403, 0.8499, 0.4403, 0.8499, 0.4914, 0.8339, 0.4914, 0.8339, 0.4627, 0.8499, 0.4627, 0.008012, 0.6862, 0.008012, 0.6862, 1.331e-08, 0.646, 1.331e-08, 0.646, 0.8499, 0.8343, 0.8339, 0.8343, 0.8339, 0.8259, 0.8499, 0.8259, 1.331e-08, 0.646, 1.331e-08, 0.646, -1.795e-08, 0.6049, -1.795e-08, 0.6049, 0.8499, 0.8259, 0.8339, 0.8259, 0.8339, 0.8097, 0.8499, 0.8097, -1.795e-08, 0.6049, -1.795e-08, 0.6049, 0.008012, 0.5646, 0.008012, 0.5646, 0.8499, 0.8097, 0.8339, 0.8097, 0.8339, 0.7866, 0.8499, 0.7866, 0.008012, 0.5646, 0.008012, 0.5646, 0.02373, 0.5267, 0.02373, 0.5267, 0.8499, 0.7866, 0.8339, 0.7866, 0.8339, 0.7572, 0.8499, 0.7572, 0.02373, 0.5267, 0.02373, 0.5267, 0.04654, 0.4925, 0.04654, 0.4925, 0.8499, 0.7572, 0.8339, 0.7572, 0.8339, 0.7228, 0.8499, 0.7228, 0.8499, 0.8347, 0.8339, 0.8347, 0.8339, 0.8343, 0.8499, 0.8343, 0.8499, 0.7228, 0.8339, 0.7228, 0.8339, 0.6847, 0.8499, 0.6847, 0.8499, 0.6847, 0.8339, 0.6847, 0.8339, 0.6444, 0.8499, 0.6444, 0.8499, 0.6444, 0.8339, 0.6444, 0.8339, 0.6033, 0.8499, 0.6033, 0.8499, 0.6033, 0.8339, 0.6033, 0.8339, 0.5631, 0.8499, 0.5631, 0.8499, 0.5631, 0.8339, 0.5631, 0.8339, 0.5253, 0.8499, 0.5253, 0.8499, 0.5253, 0.8339, 0.5253, 0.8339, 0.4914, 0.8499, 0.4914, 0.01936, 0.5681, 0.008012, 0.5646, 0.02373, 0.5267, 0.03418, 0.5323, 0.1891, 0.4288, 0.1879, 0.417, 0.229, 0.417, 0.2279, 0.4288, 0.03418, 0.5323, 0.02373, 0.5267, 0.04654, 0.4925, 0.05571, 0.5001, 0.2279, 0.4288, 0.229, 0.417, 0.2693, 0.425, 0.2658, 0.4363, 0.05571, 0.5001, 0.04654, 0.4925, 0.07558, 0.4635, 0.0831, 0.4727, 0.2658, 0.4363, 0.2693, 0.425, 0.3072, 0.4407, 0.3016, 0.4511, 0.3016, 0.4511, 0.3072, 0.4407, 0.3414, 0.4635, 0.3339, 0.4727, 0.3339, 0.4727, 0.3414, 0.4635, 0.3704, 0.4925, 0.3612, 0.5001, 0.3612, 0.5001, 0.3704, 0.4925, 0.3932, 0.5267, 0.3828, 0.5323, 0.3828, 0.5323, 0.3932, 0.5267, 0.4089, 0.5646, 0.3976, 0.5681, 0.3976, 0.5681, 0.4089, 0.5646, 0.417, 0.6049, 0.4052, 0.6061, 0.4052, 0.6061, 0.417, 0.6049, 0.417, 0.646, 0.4052, 0.6448, 0.4052, 0.6448, 0.417, 0.646, 0.4089, 0.6862, 0.3976, 0.6828, 0.3268, 0.3526, 0.3414, 0.3704, 0.3072, 0.3932, 0.2964, 0.3729, 0.3976, 0.6828, 0.4089, 0.6862, 0.3932, 0.7242, 0.3828, 0.7186, 0.3729, 0.2964, 0.3932, 0.3072, 0.3704, 0.3414, 0.3526, 0.3268, 0.3828, 0.7186, 0.3932, 0.7242, 0.3704, 0.7583, 0.3612, 0.7508, 0.394, 0.2268, 0.417, 0.229, 0.4089, 0.2693, 0.3869, 0.2626, 0.3612, 0.7508, 0.3704, 0.7583, 0.3414, 0.7874, 0.3339, 0.7782, 0.3869, 0.1544, 0.4089, 0.1477, 0.417, 0.1879, 0.394, 0.1902, 0.3339, 0.7782, 0.3414, 0.7874, 0.3072, 0.8102, 0.3016, 0.7997, 0.3526, 0.0902, 0.3704, 0.07558, 0.3932, 0.1097, 0.3729, 0.1206, 0.3016, 0.7997, 0.3072, 0.8102, 0.2693, 0.8259, 0.2658, 0.8146, 0.9104, 0.8168, 0.8801, 0.8168, 0.8801, 0.8023, 0.9104, 0.8023, 0.9104, 0.8284, 0.8801, 0.8284, 0.8801, 0.8168, 0.9104, 0.8168, 0.9104, 0.8354, 0.8801, 0.8354, 0.8801, 0.8284, 0.9104, 0.8284, 0.9104, 0.8367, 0.8801, 0.8367, 0.8801, 0.8354, 0.9104, 0.8354, 0.08911, 0.26, 0.08911, 0.26, 0.07575, 0.2672, 0.07575, 0.2672, 0.1042, 0.2585, 0.1042, 0.2585, 0.08911, 0.26, 0.08911, 0.26, 0.1187, 0.2629, 0.1187, 0.2629, 0.1042, 0.2585, 0.1042, 0.2585, 0.1304, 0.2725, 0.1304, 0.2725, 0.1187, 0.2629, 0.1187, 0.2629, 0.1376, 0.2859, 0.1376, 0.2859, 0.1304, 0.2725, 0.1304, 0.2725, 0.139, 0.301, 0.139, 0.301, 0.1376, 0.2859, 0.1376, 0.2859, 0.1346, 0.3155, 0.1346, 0.3155, 0.139, 0.301, 0.139, 0.301, 0.125, 0.3272, 0.125, 0.3272, 0.1346, 0.3155, 0.1346, 0.3155, 0.9104, 0.764, 0.8801, 0.764, 0.8801, 0.7595, 0.9104, 0.7595, 0.9104, 0.7738, 0.8801, 0.7738, 0.8801, 0.764, 0.9104, 0.764, 0.9104, 0.7872, 0.8801, 0.7872, 0.8801, 0.7738, 0.9104, 0.7738, 0.9104, 0.8023, 0.8801, 0.8023, 0.8801, 0.7872, 0.9104, 0.7872, 0.06042, 0.8482, 0.03021, 0.8482, 0.03021, 0.8385, 0.06042, 0.8385, 0.06042, 0.8617, 0.03021, 0.8617, 0.03021, 0.8482, 0.06042, 0.8482, 0.06042, 0.8768, 0.03021, 0.8768, 0.03021, 0.8617, 0.06042, 0.8617, 0.06042, 0.8912, 0.03021, 0.8912, 0.03021, 0.8768, 0.06042, 0.8768, 0.06042, 0.9028, 0.03021, 0.9028, 0.03021, 0.8912, 0.06042, 0.8912, 0.06042, 0.9098, 0.03021, 0.9098, 0.03021, 0.9028, 0.06042, 0.9028, 0.06042, 0.9111, 0.03021, 0.9111, 0.03021, 0.9098, 0.06042, 0.9098, 0.05804, 0.1576, 0.05804, 0.1576, 0.04468, 0.1647, 0.04468, 0.1647, 0.09063, 0.8912, 0.06042, 0.8912, 0.06042, 0.8768, 0.09063, 0.8768, 0.09063, 0.9028, 0.06042, 0.9028, 0.06042, 0.8912, 0.09063, 0.8912, 0.09063, 0.9098, 0.06042, 0.9098, 0.06042, 0.9028, 0.09063, 0.9028, 0.09063, 0.9111, 0.06042, 0.9111, 0.06042, 0.9098, 0.09063, 0.9098, 0.1085, 0.06322, 0.1085, 0.06322, 0.09513, 0.07036, 0.09513, 0.07036, 0.1236, 0.06173, 0.1236, 0.06173, 0.1085, 0.06322, 0.1085, 0.06322, 0.1381, 0.06613, 0.1381, 0.06613, 0.1236, 0.06173, 0.1236, 0.06173, 0.1498, 0.07575, 0.1498, 0.07575, 0.1381, 0.06613, 0.1381, 0.06613, 0.1569, 0.08911, 0.1569, 0.08911, 0.1498, 0.07575, 0.1498, 0.07575, 0.1584, 0.1042, 0.1584, 0.1042, 0.1569, 0.08911, 0.1569, 0.08911, 0.154, 0.1187, 0.154, 0.1187, 0.1584, 0.1042, 0.1584, 0.1042, 0.1444, 0.1304, 0.1444, 0.1304, 0.154, 0.1187, 0.154, 0.1187, 0.09063, 0.8385, 0.06042, 0.8385, 0.06042, 0.8339, 0.09063, 0.8339, 0.09063, 0.8482, 0.06042, 0.8482, 0.06042, 0.8385, 0.09063, 0.8385, 0.09063, 0.8617, 0.06042, 0.8617, 0.06042, 0.8482, 0.09063, 0.8482, 0.09063, 0.8768, 0.06042, 0.8768, 0.06042, 0.8617, 0.09063, 0.8617, 0.1511, 0.8912, 0.1208, 0.8912, 0.1208, 0.8768, 0.1511, 0.8768, 0.1511, 0.8768, 0.1208, 0.8768, 0.1208, 0.8617, 0.1511, 0.8617, 0.1511, 0.8617, 0.1208, 0.8617, 0.1208, 0.8482, 0.1511, 0.8482, 0.1511, 0.8482, 0.1208, 0.8482, 0.1208, 0.8385, 0.1511, 0.8385, 0.1511, 0.8385, 0.1208, 0.8385, 0.1208, 0.8339, 0.1511, 0.8339, 0.2468, 0.09935, 0.2468, 0.09935, 0.2564, 0.08763, 0.2564, 0.08763, 0.2564, 0.08763, 0.2564, 0.08763, 0.2608, 0.07313, 0.2608, 0.07313, 0.2608, 0.07313, 0.2608, 0.07313, 0.2594, 0.05804, 0.2594, 0.05804, 0.2594, 0.05804, 0.2594, 0.05804, 0.2522, 0.04468, 0.2522, 0.04468, 0.2522, 0.04468, 0.2522, 0.04468, 0.2405, 0.03506, 0.2405, 0.03506, 0.2405, 0.03506, 0.2405, 0.03506, 0.226, 0.03066, 0.226, 0.03066, 0.226, 0.03066, 0.226, 0.03066, 0.2109, 0.03215, 0.2109, 0.03215, 0.2109, 0.03215, 0.2109, 0.03215, 0.1975, 0.03929, 0.1975, 0.03929, 0.1511, 0.9111, 0.1208, 0.9111, 0.1208, 0.9098, 0.1511, 0.9098, 0.1511, 0.9098, 0.1208, 0.9098, 0.1208, 0.9028, 0.1511, 0.9028, 0.1511, 0.9028, 0.1208, 0.9028, 0.1208, 0.8912, 0.1511, 0.8912, 0.8801, 0.8168, 0.8499, 0.8168, 0.8499, 0.8023, 0.8801, 0.8023, 0.8801, 0.8284, 0.8499, 0.8284, 0.8499, 0.8168, 0.8801, 0.8168, 0.8801, 0.8354, 0.8499, 0.8354, 0.8499, 0.8284, 0.8801, 0.8284, 0.8801, 0.8367, 0.8499, 0.8367, 0.8499, 0.8354, 0.8801, 0.8354, 0.3053, 0.0826, 0.3053, 0.0826, 0.2919, 0.08974, 0.2919, 0.08974, 0.3204, 0.08111, 0.3204, 0.08111, 0.3053, 0.0826, 0.3053, 0.0826, 0.3349, 0.08551, 0.3349, 0.08551, 0.3204, 0.08111, 0.3204, 0.08111, 0.3466, 0.09513, 0.3466, 0.09513, 0.3349, 0.08551, 0.3349, 0.08551, 0.3537, 0.1085, 0.3537, 0.1085, 0.3466, 0.09513, 0.3466, 0.09513, 0.3552, 0.1236, 0.3552, 0.1236, 0.3537, 0.1085, 0.3537, 0.1085, 0.3508, 0.1381, 0.3508, 0.1381, 0.3552, 0.1236, 0.3552, 0.1236, 0.3412, 0.1498, 0.3412, 0.1498, 0.3508, 0.1381, 0.3508, 0.1381, 0.8801, 0.764, 0.8499, 0.764, 0.8499, 0.7595, 0.8801, 0.7595, 0.8801, 0.7738, 0.8499, 0.7738, 0.8499, 0.764, 0.8801, 0.764, 0.8801, 0.7872, 0.8499, 0.7872, 0.8499, 0.7738, 0.8801, 0.7738, 0.8801, 0.8023, 0.8499, 0.8023, 0.8499, 0.7872, 0.8801, 0.7872, 0.1208, 0.8912, 0.09063, 0.8912, 0.09063, 0.8768, 0.1208, 0.8768, 0.1208, 0.9028, 0.09063, 0.9028, 0.09063, 0.8912, 0.1208, 0.8912, 0.1208, 0.9098, 0.09063, 0.9098, 0.09063, 0.9028, 0.1208, 0.9028, 0.1208, 0.9111, 0.09063, 0.9111, 0.09063, 0.9098, 0.1208, 0.9098, 0.3364, 0.185, 0.3364, 0.185, 0.323, 0.1922, 0.323, 0.1922, 0.3514, 0.1835, 0.3514, 0.1835, 0.3364, 0.185, 0.3364, 0.185, 0.3659, 0.1879, 0.3659, 0.1879, 0.3514, 0.1835, 0.3514, 0.1835, 0.3777, 0.1975, 0.3777, 0.1975, 0.3659, 0.1879, 0.3659, 0.1879, 0.3848, 0.2109, 0.3848, 0.2109, 0.3777, 0.1975, 0.3777, 0.1975, 0.3863, 0.226, 0.3863, 0.226, 0.3848, 0.2109, 0.3848, 0.2109, 0.3819, 0.2405, 0.3819, 0.2405, 0.3863, 0.226, 0.3863, 0.226, 0.3723, 0.2522, 0.3723, 0.2522, 0.3819, 0.2405, 0.3819, 0.2405, 0.1208, 0.8385, 0.09063, 0.8385, 0.09063, 0.8339, 0.1208, 0.8339, 0.1208, 0.8482, 0.09063, 0.8482, 0.09063, 0.8385, 0.1208, 0.8385, 0.1208, 0.8617, 0.09063, 0.8617, 0.09063, 0.8482, 0.1208, 0.8482, 0.1208, 0.8768, 0.09063, 0.8768, 0.09063, 0.8617, 0.1208, 0.8617, 0.03021, 0.8912, 0.0, 0.8912, 0.0, 0.8768, 0.03021, 0.8768, 0.03021, 0.9028, 0.0, 0.9028, 0.0, 0.8912, 0.03021, 0.8912, 0.03021, 0.9098, 0.0, 0.9098, 0.0, 0.9028, 0.03021, 0.9028, 0.03021, 0.9111, 0.0, 0.9111, 0.0, 0.9098, 0.03021, 0.9098, 0.2859, 0.2794, 0.2859, 0.2794, 0.2725, 0.2865, 0.2725, 0.2865, 0.301, 0.2779, 0.301, 0.2779, 0.2859, 0.2794, 0.2859, 0.2794, 0.3155, 0.2823, 0.3155, 0.2823, 0.301, 0.2779, 0.301, 0.2779, 0.3272, 0.2919, 0.3272, 0.2919, 0.3155, 0.2823, 0.3155, 0.2823, 0.3344, 0.3053, 0.3344, 0.3053, 0.3272, 0.2919, 0.3272, 0.2919, 0.3358, 0.3204, 0.3358, 0.3204, 0.3344, 0.3053, 0.3344, 0.3053, 0.3314, 0.3349, 0.3314, 0.3349, 0.3358, 0.3204, 0.3358, 0.3204, 0.3218, 0.3466, 0.3218, 0.3466, 0.3314, 0.3349, 0.3314, 0.3349, 0.03021, 0.8385, 0.0, 0.8385, 0.0, 0.8339, 0.03021, 0.8339, 0.03021, 0.8482, 0.0, 0.8482, 0.0, 0.8385, 0.03021, 0.8385, 0.03021, 0.8617, 0.0, 0.8617, 0.0, 0.8482, 0.03021, 0.8482, 0.03021, 0.8768, 0.0, 0.8768, 0.0, 0.8617, 0.03021, 0.8617, 0.1813, 0.8912, 0.1511, 0.8912, 0.1511, 0.8768, 0.1813, 0.8768, 0.1813, 0.9028, 0.1511, 0.9028, 0.1511, 0.8912, 0.1813, 0.8912, 0.1813, 0.9098, 0.1511, 0.9098, 0.1511, 0.9028, 0.1813, 0.9028, 0.1813, 0.9111, 0.1511, 0.9111, 0.1511, 0.9098, 0.1813, 0.9098, 0.1835, 0.3105, 0.1835, 0.3105, 0.1701, 0.3176, 0.1701, 0.3176, 0.1986, 0.309, 0.1986, 0.309, 0.1835, 0.3105, 0.1835, 0.3105, 0.2131, 0.3134, 0.2131, 0.3134, 0.1986, 0.309, 0.1986, 0.309, 0.2248, 0.323, 0.2248, 0.323, 0.2131, 0.3134, 0.2131, 0.3134, 0.2319, 0.3364, 0.2319, 0.3364, 0.2248, 0.323, 0.2248, 0.323, 0.2334, 0.3514, 0.2334, 0.3514, 0.2319, 0.3364, 0.2319, 0.3364, 0.229, 0.3659, 0.229, 0.3659, 0.2334, 0.3514, 0.2334, 0.3514, 0.2194, 0.3777, 0.2194, 0.3777, 0.229, 0.3659, 0.229, 0.3659, 0.1813, 0.8385, 0.1511, 0.8385, 0.1511, 0.8339, 0.1813, 0.8339, 0.1813, 0.8482, 0.1511, 0.8482, 0.1511, 0.8385, 0.1813, 0.8385, 0.1813, 0.8617, 0.1511, 0.8617, 0.1511, 0.8482, 0.1813, 0.8482, 0.1813, 0.8768, 0.1511, 0.8768, 0.1511, 0.8617, 0.1813, 0.8617, 0.2658, 0.8146, 0.2658, 0.8146, 0.2279, 0.8221, 0.2279, 0.8221, 0.3016, 0.7997, 0.3016, 0.7997, 0.2658, 0.8146, 0.2658, 0.8146, 0.5001, 0.05571, 0.5001, 0.05571, 0.4727, 0.0831, 0.4727, 0.0831, 0.5323, 0.03419, 0.5323, 0.03419, 0.5001, 0.05571, 0.5001, 0.05571, 0.8801, 0.007151, 0.8499, 0.007151, 0.8499, 0.0, 0.8801, 0.0, 0.8801, 0.02159, 0.8499, 0.02159, 0.8499, 0.007151, 0.8801, 0.007151, 0.8801, 0.04277, 0.8499, 0.04277, 0.8499, 0.02159, 0.8801, 0.02159, 0.8801, 0.06987, 0.8499, 0.06987, 0.8499, 0.04277, 0.8801, 0.04277, 0.8801, 0.1019, 0.8499, 0.1019, 0.8499, 0.06987, 0.8801, 0.06987, 0.8801, 0.1375, 0.8499, 0.1375, 0.8499, 0.1019, 0.8801, 0.1019, 0.8801, 0.1754, 0.8499, 0.1754, 0.8499, 0.1375, 0.8801, 0.1375, 0.8801, 0.2141, 0.8499, 0.2141, 0.8499, 0.1754, 0.8801, 0.1754, 0.8801, 0.2522, 0.8499, 0.2522, 0.8499, 0.2141, 0.8801, 0.2141, 0.8801, 0.2882, 0.8499, 0.2882, 0.8499, 0.2522, 0.8801, 0.2522, 0.8801, 0.3206, 0.8499, 0.3206, 0.8499, 0.2882, 0.8801, 0.2882, 0.8801, 0.3483, 0.8499, 0.3483, 0.8499, 0.3206, 0.8801, 0.3206, 0.8801, 0.3702, 0.8499, 0.3702, 0.8499, 0.3483, 0.8801, 0.3483, 0.8801, 0.3854, 0.8499, 0.3854, 0.8499, 0.3702, 0.8801, 0.3702, 0.8801, 0.3933, 0.8499, 0.3933, 0.8499, 0.3854, 0.8801, 0.3854, 0.8801, 0.3937, 0.8499, 0.3937, 0.8499, 0.3933, 0.8801, 0.3933, 0.03418, 0.5323, 0.03418, 0.5323, 0.05571, 0.5001, 0.05571, 0.5001, 0.01936, 0.5681, 0.01936, 0.5681, 0.03418, 0.5323, 0.03418, 0.5323, 0.0118, 0.6061, 0.0118, 0.6061, 0.01936, 0.5681, 0.01936, 0.5681, 0.0118, 0.6448, 0.0118, 0.6448, 0.0118, 0.6061, 0.0118, 0.6061, 0.01936, 0.6828, 0.01936, 0.6828, 0.0118, 0.6448, 0.0118, 0.6448, 0.03419, 0.7186, 0.03419, 0.7186, 0.01936, 0.6828, 0.01936, 0.6828, 0.05571, 0.7508, 0.05571, 0.7508, 0.03419, 0.7186, 0.03419, 0.7186, 0.0831, 0.7782, 0.0831, 0.7782, 0.05571, 0.7508, 0.05571, 0.7508, 0.1153, 0.7997, 0.1153, 0.7997, 0.0831, 0.7782, 0.0831, 0.7782, 0.1511, 0.8146, 0.1511, 0.8146, 0.1153, 0.7997, 0.1153, 0.7997, 0.1891, 0.8221, 0.1891, 0.8221, 0.1511, 0.8146, 0.1511, 0.8146, 0.2279, 0.8221, 0.2279, 0.8221, 0.1891, 0.8221, 0.1891, 0.8221, 0.06042, 0.8385, 0.03021, 0.8385, 0.03021, 0.8339, 0.06042, 0.8339, 0.09396, 0.2248, 0.09396, 0.2248, 0.1036, 0.2131, 0.1036, 0.2131, 0.1036, 0.2131, 0.1036, 0.2131, 0.108, 0.1986, 0.108, 0.1986, 0.108, 0.1986, 0.108, 0.1986, 0.1065, 0.1835, 0.1065, 0.1835, 0.1065, 0.1835, 0.1065, 0.1835, 0.09935, 0.1701, 0.09935, 0.1701, 0.09935, 0.1701, 0.09935, 0.1701, 0.08763, 0.1605, 0.08763, 0.1605, 0.08763, 0.1605, 0.08763, 0.1605, 0.07313, 0.1561, 0.07313, 0.1561, 0.07313, 0.1561, 0.07313, 0.1561, 0.05804, 0.1576, 0.05804, 0.1576, 0.2626, 0.3869, 0.2693, 0.4089, 0.229, 0.417, 0.2268, 0.394, 0.2268, 0.394, 0.229, 0.417, 0.1879, 0.417, 0.1902, 0.394, 0.1902, 0.394, 0.1879, 0.417, 0.1477, 0.4089, 0.1544, 0.3869, 0.1544, 0.3869, 0.1477, 0.4089, 0.1097, 0.3932, 0.1206, 0.3729, 0.1206, 0.3729, 0.1097, 0.3932, 0.07558, 0.3704, 0.0902, 0.3526, 0.0902, 0.3526, 0.07558, 0.3704, 0.04654, 0.3414, 0.06436, 0.3268, 0.06436, 0.3268, 0.04654, 0.3414, 0.02373, 0.3072, 0.04405, 0.2964, 0.04405, 0.2964, 0.02373, 0.3072, 0.008012, 0.2693, 0.03006, 0.2626, 0.03006, 0.2626, 0.008012, 0.2693, 2.549e-08, 0.229, 0.02293, 0.2268, 0.02293, 0.2268, 2.549e-08, 0.229, -5.778e-09, 0.1879, 0.02293, 0.1902, 0.02293, 0.1902, -5.778e-09, 0.1879, 0.008012, 0.1477, 0.03006, 0.1544, 0.7696, 0.7437, 0.7899, 0.7133, 0.8102, 0.7242, 0.7874, 0.7583, 0.7899, 0.7133, 0.8039, 0.6796, 0.8259, 0.6862, 0.8102, 0.7242, 0.8039, 0.6796, 0.811, 0.6437, 0.8339, 0.646, 0.8259, 0.6862, 0.811, 0.6437, 0.811, 0.6072, 0.8339, 0.6049, 0.8339, 0.646, 0.811, 0.6072, 0.8039, 0.5713, 0.8259, 0.5646, 0.8339, 0.6049, 0.8039, 0.5713, 0.7899, 0.5375, 0.8102, 0.5267, 0.8259, 0.5646, 0.7899, 0.5375, 0.7696, 0.5072, 0.7874, 0.4925, 0.8102, 0.5267, 0.7696, 0.5072, 0.7437, 0.4813, 0.7583, 0.4635, 0.7874, 0.4925, 0.7437, 0.4813, 0.7133, 0.461, 0.7242, 0.4407, 0.7583, 0.4635, 0.7133, 0.461, 0.6796, 0.447, 0.6862, 0.425, 0.7242, 0.4407, 0.6796, 0.447, 0.6437, 0.4399, 0.646, 0.417, 0.6862, 0.425, 0.6437, 0.4399, 0.6072, 0.4399, 0.6049, 0.417, 0.646, 0.417, 0.6072, 0.4399, 0.5713, 0.447, 0.5646, 0.425, 0.6049, 0.417, 0.5713, 0.447, 0.5375, 0.461, 0.5267, 0.4407, 0.5646, 0.425, 0.5375, 0.461, 0.5072, 0.4813, 0.4925, 0.4635, 0.5267, 0.4407, 0.5072, 0.4813, 0.4813, 0.5072, 0.4635, 0.4925, 0.4925, 0.4635, 0.4813, 0.5072, 0.461, 0.5375, 0.4407, 0.5267, 0.4635, 0.4925, 0.461, 0.5375, 0.447, 0.5713, 0.425, 0.5646, 0.4407, 0.5267, 0.447, 0.5713, 0.4399, 0.6072, 0.417, 0.6049, 0.425, 0.5646, 0.4399, 0.6072, 0.4399, 0.6437, 0.417, 0.646, 0.417, 0.6049, 0.4399, 0.6437, 0.447, 0.6796, 0.425, 0.6862, 0.417, 0.646, 0.447, 0.6796, 0.461, 0.7133, 0.4407, 0.7242, 0.425, 0.6862, 0.461, 0.7133, 0.4813, 0.7437, 0.4635, 0.7583, 0.4407, 0.7242, 0.4813, 0.7437, 0.5072, 0.7696, 0.4925, 0.7874, 0.4635, 0.7583, 0.5072, 0.7696, 0.5375, 0.7899, 0.5267, 0.8102, 0.4925, 0.7874, 0.5375, 0.7899, 0.5713, 0.8039, 0.5646, 0.8259, 0.5267, 0.8102, 0.5713, 0.8039, 0.6072, 0.811, 0.6049, 0.8339, 0.5646, 0.8259, 0.6072, 0.811, 0.6437, 0.811, 0.646, 0.8339, 0.6049, 0.8339, 0.6437, 0.811, 0.6796, 0.8039, 0.6862, 0.8259, 0.646, 0.8339, 0.6796, 0.8039, 0.7133, 0.7899, 0.7242, 0.8102, 0.6862, 0.8259, 0.7133, 0.7899, 0.7437, 0.7696, 0.7583, 0.7874, 0.7242, 0.8102, 0.7437, 0.7696, 0.7696, 0.7437, 0.7874, 0.7583, 0.7583, 0.7874])
me_wheelhighquality.update()
me_treadsegmenthighquality = bpy.data.meshes.new('TreadSegmentHighQuality')
me_treadsegmenthighquality.from_pydata([(-0.16, 0.025, 4.657e-09), (-0.16, 0.025, 0.05), (-0.12, 0.025, 4.657e-09), (-0.12, 0.025, 0.05), (-0.12, 0.2023, 0.0481), (-0.12, 0.2104, 0.04268), (-0.12, 0.2159, 0.03457), (-0.12, 0.2178, 0.025), (-0.16, 0.175, 4.657e-09), (-0.16, 0.175, 0.05), (-0.12, 0.175, 4.657e-09), (-0.12, 0.175, 0.05), (-0.3, 0.025, 4.657e-09), (-0.3, 0.025, 0.05), (-0.3, 0.175, 4.657e-09), (-0.3, 0.175, 0.05), (-0.12, -0.025, 0.025), (-0.12, -0.0231, 0.03457), (-0.12, -0.01768, 0.04268), (-0.12, -0.009567, 0.0481), (-0.12, -2.682e-07, 0.05), (-0.12, 4.21e-07, -1.024e-08), (-0.12, -0.009567, 0.001903), (-0.12, -0.01768, 0.007322), (-0.12, -0.0231, 0.01543), (-0.16, -0.025, 0.025), (-0.16, -0.0231, 0.03457), (-0.16, -0.01768, 0.04268), (-0.16, -0.009567, 0.0481), (-0.16, 3.017e-07, 0.05), (-0.16, 4.21e-07, -1.024e-08), (-0.16, -0.009567, 0.001903), (-0.16, -0.01768, 0.007322), (-0.16, -0.0231, 0.01543), (-0.12, 0.1928, 0.05), (-0.12, 0.1928, -1.024e-08), (-0.12, 0.2023, 0.001903), (-0.12, 0.2104, 0.007322), (-0.12, 0.2159, 0.01543), (-0.08, 0.2023, 0.0481), (-0.08, 0.2104, 0.04268), (-0.08, 0.2159, 0.03457), (-0.08, 0.2178, 0.025), (-0.08, 0.1928, 0.05), (-0.08, 0.1928, -1.024e-08), (-0.08, 0.2023, 0.001903), (-0.08, 0.2104, 0.007322), (-0.08, 0.2159, 0.01543), (-0.08, 0.175, 0.05), (-0.08, 0.175, -1.024e-08), (-0.08, 0.025, 0.05), (-0.08, 0.025, -1.024e-08), (0.16, 0.025, 4.657e-09), (0.16, 0.025, 0.05), (0.12, 0.025, -4.657e-09), (0.12, 0.025, 0.05), (0.12, 0.2023, 0.0481), (0.12, 0.2104, 0.04268), (0.12, 0.2159, 0.03457), (0.12, 0.2178, 0.025), (0.16, 0.175, 4.657e-09), (0.16, 0.175, 0.05), (0.12, 0.175, 4.657e-09), (0.12, 0.175, 0.05), (0.3, 0.025, 1.639e-07), (0.3, 0.025, 0.05), (0.3, 0.175, 4.657e-09), (0.3, 0.175, 0.05), (0.12, -0.025, 0.025), (0.12, -0.0231, 0.03457), (0.12, -0.01768, 0.04268), (0.12, -0.009567, 0.0481), (0.12, 3.614e-07, 0.05), (0.12, 4.806e-07, -1.024e-08), (0.12, -0.009567, 0.001903), (0.12, -0.01768, 0.007322), (0.12, -0.0231, 0.01543), (0.16, -0.025, 0.025), (0.16, -0.0231, 0.03457), (0.16, -0.01768, 0.04268), (0.16, -0.009567, 0.0481), (0.16, 9.835e-07, 0.05), (0.16, 4.806e-07, -1.024e-08), (0.16, -0.009567, 0.001903), (0.16, -0.01768, 0.007322), (0.16, -0.0231, 0.01543), (0.12, 0.1928, 0.05), (0.12, 0.1928, -1.024e-08), (0.12, 0.2023, 0.001903), (0.12, 0.2104, 0.007322), (0.12, 0.2159, 0.01543), (0.08, 0.2023, 0.0481), (0.08, 0.2104, 0.04268), (0.08, 0.2159, 0.03457), (0.08, 0.2178, 0.025), (0.08, 0.1928, 0.05), (0.08, 0.1928, -1.024e-08), (0.08, 0.2023, 0.001903), (0.08, 0.2104, 0.007322), (0.08, 0.2159, 0.01543), (0.08, 0.175, 0.05), (0.08, 0.175, 0.0), (0.08, 0.025, 0.05), (0.08, 0.025, -1.024e-08), (0.03335, 0.025, 0.0), (-0.03335, 0.025, 0.0), (0.03335, 0.175, 0.0), (-0.03335, 0.175, 0.0), (0.03335, 0.025, -0.03), (-0.03335, 0.025, -0.03), (0.03335, 0.175, -0.03), (-0.03335, 0.175, -0.03)], [], [(9, 1, 3, 11), (1, 9, 15, 13), (9, 8, 14, 15), (0, 1, 13, 12), (12, 13, 15, 14), (8, 0, 12, 14), (8, 10, 2, 0), (0, 30, 29, 1), (29, 30, 31, 28), (28, 31, 32, 27), (27, 32, 33, 26), (25, 26, 33), (0, 2, 21, 30), (21, 22, 31, 30), (22, 23, 32, 31), (23, 24, 33, 32), (24, 16, 25, 33), (16, 17, 26, 25), (17, 18, 27, 26), (18, 19, 28, 27), (19, 20, 29, 28), (1, 29, 20, 3), (8, 9, 11, 10), (48, 43, 34, 11), (4, 34, 43, 39), (5, 4, 39, 40), (6, 5, 40, 41), (34, 35, 10, 11), (36, 35, 34, 4), (4, 5, 37, 36), (38, 37, 5, 6), (7, 38, 6), (48, 49, 44, 43), (45, 39, 43, 44), (39, 45, 46, 40), (47, 41, 40, 46), (42, 41, 47), (7, 6, 41, 42), (38, 7, 42, 47), (37, 38, 47, 46), (36, 37, 46, 45), (35, 36, 45, 44), (10, 35, 44, 49), (50, 3, 2, 51), (3, 50, 48, 11), (2, 3, 20, 21), (20, 19, 22, 21), (19, 18, 23, 22), (18, 17, 24, 23), (16, 24, 17), (2, 10, 49, 51), (61, 63, 55, 53), (53, 65, 67, 61), (61, 67, 66, 60), (52, 64, 65, 53), (64, 66, 67, 65), (60, 66, 64, 52), (60, 52, 54, 62), (52, 53, 81, 82), (81, 80, 83, 82), (80, 79, 84, 83), (79, 78, 85, 84), (77, 85, 78), (52, 82, 73, 54), (73, 82, 83, 74), (74, 83, 84, 75), (75, 84, 85, 76), (76, 85, 77, 68), (68, 77, 78, 69), (69, 78, 79, 70), (70, 79, 80, 71), (71, 80, 81, 72), (53, 55, 72, 81), (60, 62, 63, 61), (100, 63, 86, 95), (56, 91, 95, 86), (57, 92, 91, 56), (58, 93, 92, 57), (86, 63, 62, 87), (88, 56, 86, 87), (56, 88, 89, 57), (90, 58, 57, 89), (59, 58, 90), (100, 95, 96, 101), (97, 96, 95, 91), (91, 92, 98, 97), (99, 98, 92, 93), (94, 99, 93), (59, 94, 93, 58), (90, 99, 94, 59), (89, 98, 99, 90), (88, 97, 98, 89), (87, 96, 97, 88), (62, 101, 96, 87), (102, 103, 54, 55), (55, 63, 100, 102), (54, 73, 72, 55), (72, 73, 74, 71), (71, 74, 75, 70), (70, 75, 76, 69), (68, 69, 76), (54, 103, 101, 62), (50, 102, 100, 48), (105, 50, 51), (111, 110, 108, 109), (107, 106, 110, 111), (106, 104, 108, 110), (105, 107, 111, 109), (104, 105, 109, 108), (102, 50, 105, 104), (103, 102, 104), (101, 103, 104, 106), (100, 101, 106), (100, 106, 107, 48), (49, 48, 107), (49, 107, 105, 51)])
_uv = me_treadsegmenthighquality.uv_layers.new(name='UVMap')
_uv.uv.foreach_set('vector', [0.3249, 0.7473, 0.08123, 0.7473, 0.08123, 0.6824, 0.3249, 0.6824, 0.08123, 0.7473, 0.3249, 0.7473, 0.3249, 0.9748, 0.08123, 0.9748, 0.87, 0.06499, 0.9513, 0.06499, 0.9513, 0.2924, 0.87, 0.2924, 0.08123, 0.7473, 0.08123, 0.7473, 0.08123, 0.9748, 0.08123, 0.9748, 0.08123, 0.9748, 0.08123, 0.9748, 0.3249, 0.9748, 0.3249, 0.9748, 0.4639, 0.7473, 0.7076, 0.7473, 0.7076, 0.9748, 0.4639, 0.9748, 0.4639, 0.7473, 0.4639, 0.6824, 0.7076, 0.6824, 0.7076, 0.7473, 0.08123, 0.7473, 0.04062, 0.7473, 0.04062, 0.7473, 0.08123, 0.7473, 0.04062, 0.7473, 0.04062, 0.7473, 0.02507, 0.7473, 0.02507, 0.7473, 0.02507, 0.7473, 0.02507, 0.7473, 0.0119, 0.7473, 0.0119, 0.7473, 0.0119, 0.7473, 0.0119, 0.7473, 0.003092, 0.7473, 0.003092, 0.7473, 5.432e-09, 0.7473, 0.003092, 0.7473, 0.003092, 0.7473, 0.7076, 0.7473, 0.7076, 0.6824, 0.7482, 0.6824, 0.7482, 0.7473, 0.7482, 0.6824, 0.7637, 0.6824, 0.7637, 0.7473, 0.7482, 0.7473, 0.7637, 0.6824, 0.7769, 0.6824, 0.7769, 0.7473, 0.7637, 0.7473, 0.7769, 0.6824, 0.7857, 0.6824, 0.7857, 0.7473, 0.7769, 0.7473, 0.7857, 0.6824, 0.7888, 0.6824, 0.7888, 0.7473, 0.7857, 0.7473, 2.591e-09, 0.6824, 0.003092, 0.6824, 0.003092, 0.7473, 5.432e-09, 0.7473, 0.003092, 0.6824, 0.0119, 0.6824, 0.0119, 0.7473, 0.003092, 0.7473, 0.0119, 0.6824, 0.02507, 0.6824, 0.02507, 0.7473, 0.0119, 0.7473, 0.02507, 0.6824, 0.04062, 0.6824, 0.04062, 0.7473, 0.02507, 0.7473, 0.08123, 0.7473, 0.04062, 0.7473, 0.04062, 0.6824, 0.08123, 0.6824, 0.9513, 0.06499, 0.87, 0.06499, 0.87, -1.382e-08, 0.9513, -1.737e-08, 0.3249, 0.6174, 0.3538, 0.6174, 0.3538, 0.6824, 0.3249, 0.6824, 0.3693, 0.6824, 0.3538, 0.6824, 0.3538, 0.6174, 0.3693, 0.6174, 0.3825, 0.6824, 0.3693, 0.6824, 0.3693, 0.6174, 0.3825, 0.6174, 0.802, 0.4224, 0.7888, 0.4224, 0.7888, 0.3574, 0.802, 0.3574, 0.3538, 0.6824, 0.3538, 0.6824, 0.3249, 0.6824, 0.3249, 0.6824, 0.3693, 0.6824, 0.3538, 0.6824, 0.3538, 0.6824, 0.3693, 0.6824, 0.3693, 0.6824, 0.3825, 0.6824, 0.3825, 0.6824, 0.3693, 0.6824, 0.3913, 0.6824, 0.3825, 0.6824, 0.3825, 0.6824, 0.3913, 0.6824, 0.3944, 0.6824, 0.3913, 0.6824, 0.3913, 0.6824, 0.4639, 0.6174, 0.4639, 0.6174, 0.435, 0.6174, 0.435, 0.6174, 0.4195, 0.6174, 0.4195, 0.6174, 0.435, 0.6174, 0.435, 0.6174, 0.4195, 0.6174, 0.4195, 0.6174, 0.4063, 0.6174, 0.4063, 0.6174, 0.3975, 0.6174, 0.3975, 0.6174, 0.4063, 0.6174, 0.4063, 0.6174, 0.3944, 0.6174, 0.3975, 0.6174, 0.3975, 0.6174, 0.8175, 0.4224, 0.802, 0.4224, 0.802, 0.3574, 0.8175, 0.3574, 0.8331, 0.4224, 0.8175, 0.4224, 0.8175, 0.3574, 0.8331, 0.3574, 0.8462, 0.4224, 0.8331, 0.4224, 0.8331, 0.3574, 0.8462, 0.3574, 0.4195, 0.6824, 0.4063, 0.6824, 0.4063, 0.6174, 0.4195, 0.6174, 0.435, 0.6824, 0.4195, 0.6824, 0.4195, 0.6174, 0.435, 0.6174, 0.4639, 0.6824, 0.435, 0.6824, 0.435, 0.6174, 0.4639, 0.6174, 0.08123, 0.6174, 0.08123, 0.6824, 0.08123, 0.6824, 0.08123, 0.6174, 0.08123, 0.6824, 0.08123, 0.6174, 0.3249, 0.6174, 0.3249, 0.6824, 0.7076, 0.6824, 0.7076, 0.6824, 0.7482, 0.6824, 0.7482, 0.6824, 0.7482, 0.6824, 0.7637, 0.6824, 0.7637, 0.6824, 0.7482, 0.6824, 0.7637, 0.6824, 0.7769, 0.6824, 0.7769, 0.6824, 0.7637, 0.6824, 0.7769, 0.6824, 0.7857, 0.6824, 0.7857, 0.6824, 0.7769, 0.6824, 0.7888, 0.6824, 0.7857, 0.6824, 0.7857, 0.6824, 0.7076, 0.6824, 0.4639, 0.6824, 0.4639, 0.6174, 0.7076, 0.6174, 0.3249, 0.2275, 0.3249, 0.2924, 0.08123, 0.2924, 0.08123, 0.2275, 0.08123, 0.2275, 0.08123, -3.551e-09, 0.3249, -1.42e-08, 0.3249, 0.2275, 0.7888, 0.2275, 0.7888, 1.394e-08, 0.87, 1.039e-08, 0.87, 0.2275, 0.08123, 0.2275, 0.08123, -3.551e-09, 0.08123, -3.551e-09, 0.08123, 0.2275, 0.7076, -1.749e-08, 0.4639, -2.814e-08, 0.4639, -2.814e-08, 0.7076, -1.749e-08, 0.4639, 0.2275, 0.4639, -2.814e-08, 0.7076, -1.749e-08, 0.7076, 0.2275, 0.4639, 0.2275, 0.7076, 0.2275, 0.7076, 0.2924, 0.4639, 0.2924, 0.7076, 0.2275, 0.7076, 0.2275, 0.7482, 0.2275, 0.7482, 0.2275, 0.7482, 0.2275, 0.7637, 0.2275, 0.7637, 0.2275, 0.7482, 0.2275, 0.7637, 0.2275, 0.7769, 0.2275, 0.7769, 0.2275, 0.7637, 0.2275, 0.7769, 0.2275, 0.7857, 0.2275, 0.7857, 0.2275, 0.7769, 0.2275, 0.7888, 0.2275, 0.7857, 0.2275, 0.7857, 0.2275, 0.7076, 0.2275, 0.7482, 0.2275, 0.7482, 0.2924, 0.7076, 0.2924, 0.7482, 0.2924, 0.7482, 0.2275, 0.7637, 0.2275, 0.7637, 0.2924, 0.7637, 0.2924, 0.7637, 0.2275, 0.7769, 0.2275, 0.7769, 0.2924, 0.7769, 0.2924, 0.7769, 0.2275, 0.7857, 0.2275, 0.7857, 0.2924, 0.7857, 0.2924, 0.7857, 0.2275, 0.7888, 0.2275, 0.7888, 0.2924, 8.238e-08, 0.2924, 1.024e-06, 0.2275, 0.003092, 0.2275, 0.003092, 0.2924, 0.003092, 0.2924, 0.003092, 0.2275, 0.0119, 0.2275, 0.0119, 0.2924, 0.0119, 0.2924, 0.0119, 0.2275, 0.02507, 0.2275, 0.02507, 0.2924, 0.02507, 0.2924, 0.02507, 0.2275, 0.04062, 0.2275, 0.04062, 0.2924, 0.08123, 0.2275, 0.08123, 0.2924, 0.04062, 0.2924, 0.04062, 0.2275, 0.87, 0.2275, 0.87, 0.2924, 0.7888, 0.2924, 0.7888, 0.2275, 0.3249, 0.3574, 0.3249, 0.2924, 0.3538, 0.2924, 0.3538, 0.3574, 0.3693, 0.2924, 0.3693, 0.3574, 0.3538, 0.3574, 0.3538, 0.2924, 0.3825, 0.2924, 0.3825, 0.3574, 0.3693, 0.3574, 0.3693, 0.2924, 0.802, 0.2924, 0.802, 0.3574, 0.7888, 0.3574, 0.7888, 0.2924, 0.435, 0.2924, 0.4639, 0.2924, 0.4639, 0.2924, 0.435, 0.2924, 0.4195, 0.2924, 0.4195, 0.2924, 0.435, 0.2924, 0.435, 0.2924, 0.4195, 0.2924, 0.4195, 0.2924, 0.4063, 0.2924, 0.4063, 0.2924, 0.3975, 0.2924, 0.3975, 0.2924, 0.4063, 0.2924, 0.4063, 0.2924, 0.3944, 0.2924, 0.3975, 0.2924, 0.3975, 0.2924, 0.3249, 0.3574, 0.3538, 0.3574, 0.3538, 0.3574, 0.3249, 0.3574, 0.3693, 0.3574, 0.3538, 0.3574, 0.3538, 0.3574, 0.3693, 0.3574, 0.3693, 0.3574, 0.3825, 0.3574, 0.3825, 0.3574, 0.3693, 0.3574, 0.3913, 0.3574, 0.3825, 0.3574, 0.3825, 0.3574, 0.3913, 0.3574, 0.3944, 0.3574, 0.3913, 0.3574, 0.3913, 0.3574, 0.8175, 0.2924, 0.8175, 0.3574, 0.802, 0.3574, 0.802, 0.2924, 0.8331, 0.2924, 0.8331, 0.3574, 0.8175, 0.3574, 0.8175, 0.2924, 0.8462, 0.2924, 0.8462, 0.3574, 0.8331, 0.3574, 0.8331, 0.2924, 0.4195, 0.2924, 0.4195, 0.3574, 0.4063, 0.3574, 0.4063, 0.2924, 0.435, 0.2924, 0.435, 0.3574, 0.4195, 0.3574, 0.4195, 0.2924, 0.4639, 0.2924, 0.4639, 0.3574, 0.435, 0.3574, 0.435, 0.2924, 0.08123, 0.3574, 0.08123, 0.3574, 0.08123, 0.2924, 0.08123, 0.2924, 0.08123, 0.2924, 0.3249, 0.2924, 0.3249, 0.3574, 0.08123, 0.3574, 0.08123, 0.2924, 0.04062, 0.2924, 0.04062, 0.2924, 0.08123, 0.2924, 0.04062, 0.2924, 0.04062, 0.2924, 0.02507, 0.2924, 0.02507, 0.2924, 0.02507, 0.2924, 0.02507, 0.2924, 0.0119, 0.2924, 0.0119, 0.2924, 0.0119, 0.2924, 0.0119, 0.2924, 0.003092, 0.2924, 0.003092, 0.2924, 8.238e-08, 0.2924, 0.003092, 0.2924, 0.003092, 0.2924, 0.7076, 0.2924, 0.7076, 0.3574, 0.4639, 0.3574, 0.4639, 0.2924, 0.08123, 0.6174, 0.08123, 0.3574, 0.3249, 0.3574, 0.3249, 0.6174, 0.08123, 0.5416, 0.08123, 0.6174, 0.08123, 0.6174, 0.4639, 0.5416, 0.4639, 0.4332, 0.7076, 0.4332, 0.7076, 0.5416, 0.9513, 0.4766, 0.9513, 0.3682, 1.0, 0.3682, 1.0, 0.4766, 0.4639, 0.4332, 0.7076, 0.4332, 0.7076, 0.4332, 0.4639, 0.4332, 0.08123, 0.5416, 0.3249, 0.5416, 0.3249, 0.5416, 0.08123, 0.5416, 0.08123, 0.4332, 0.08123, 0.5416, 0.08123, 0.5416, 0.08123, 0.4332, 0.08123, 0.3574, 0.08123, 0.6174, 0.08123, 0.5416, 0.08123, 0.4332, 0.08123, 0.3574, 0.08123, 0.3574, 0.08123, 0.4332, 0.4639, 0.3574, 0.7076, 0.3574, 0.7076, 0.4332, 0.4639, 0.4332, 0.87, 0.2924, 0.9513, 0.2924, 0.9513, 0.3682, 0.87, 0.2924, 0.9513, 0.3682, 0.9513, 0.4766, 0.87, 0.5524, 0.9513, 0.5524, 0.87, 0.5524, 0.9513, 0.4766, 0.4639, 0.6174, 0.4639, 0.5416, 0.7076, 0.5416, 0.7076, 0.6174])
me_treadsegmenthighquality.materials.append(None)
me_treadsegmenthighquality.update()

# ---- objects
ob_wheel_1 = bpy.data.objects.new('Wheel.1', me_wheelhighquality)
ob_wheel_0 = bpy.data.objects.new('Wheel.0', me_wheelhighquality)
ob_wheel_2 = bpy.data.objects.new('Wheel.2', me_wheelhighquality)
ob_wheel_3 = bpy.data.objects.new('Wheel.3', me_wheelhighquality)
ob_treadsegment_000 = bpy.data.objects.new('TreadSegment.000', me_treadsegmenthighquality)
ob_treadsegment_001 = bpy.data.objects.new('TreadSegment.001', me_treadsegmenthighquality)
ob_treadsegment_002 = bpy.data.objects.new('TreadSegment.002', me_treadsegmenthighquality)
ob_treadsegment_003 = bpy.data.objects.new('TreadSegment.003', me_treadsegmenthighquality)
ob_treadsegment_004 = bpy.data.objects.new('TreadSegment.004', me_treadsegmenthighquality)
ob_treadsegment_005 = bpy.data.objects.new('TreadSegment.005', me_treadsegmenthighquality)
ob_treadsegment_006 = bpy.data.objects.new('TreadSegment.006', me_treadsegmenthighquality)
ob_treadsegment_007 = bpy.data.objects.new('TreadSegment.007', me_treadsegmenthighquality)
ob_treadsegment_008 = bpy.data.objects.new('TreadSegment.008', me_treadsegmenthighquality)
ob_treadsegment_009 = bpy.data.objects.new('TreadSegment.009', me_treadsegmenthighquality)
ob_treadsegment_010 = bpy.data.objects.new('TreadSegment.010', me_treadsegmenthighquality)
ob_treadsegment_011 = bpy.data.objects.new('TreadSegment.011', me_treadsegmenthighquality)
ob_treadsegment_012 = bpy.data.objects.new('TreadSegment.012', me_treadsegmenthighquality)
ob_treadsegment_013 = bpy.data.objects.new('TreadSegment.013', me_treadsegmenthighquality)
ob_treadsegment_014 = bpy.data.objects.new('TreadSegment.014', me_treadsegmenthighquality)
ob_treadsegment_015 = bpy.data.objects.new('TreadSegment.015', me_treadsegmenthighquality)
ob_treadsegment_016 = bpy.data.objects.new('TreadSegment.016', me_treadsegmenthighquality)
ob_treadsegment_017 = bpy.data.objects.new('TreadSegment.017', me_treadsegmenthighquality)
ob_treadsegment_018 = bpy.data.objects.new('TreadSegment.018', me_treadsegmenthighquality)
ob_treadsegment_019 = bpy.data.objects.new('TreadSegment.019', me_treadsegmenthighquality)
ob_treadsegment_020 = bpy.data.objects.new('TreadSegment.020', me_treadsegmenthighquality)
ob_treadsegment_021 = bpy.data.objects.new('TreadSegment.021', me_treadsegmenthighquality)
ob_treadsegment_022 = bpy.data.objects.new('TreadSegment.022', me_treadsegmenthighquality)
ob_treadsegment_023 = bpy.data.objects.new('TreadSegment.023', me_treadsegmenthighquality)
ob_treadsegment_024 = bpy.data.objects.new('TreadSegment.024', me_treadsegmenthighquality)
ob_treadsegment_025 = bpy.data.objects.new('TreadSegment.025', me_treadsegmenthighquality)
ob_treadsegment_026 = bpy.data.objects.new('TreadSegment.026', me_treadsegmenthighquality)
ob_treadsegment_027 = bpy.data.objects.new('TreadSegment.027', me_treadsegmenthighquality)
ob_treadsegment_028 = bpy.data.objects.new('TreadSegment.028', me_treadsegmenthighquality)
ob_treadsegment_029 = bpy.data.objects.new('TreadSegment.029', me_treadsegmenthighquality)
ob_treadsegment_030 = bpy.data.objects.new('TreadSegment.030', me_treadsegmenthighquality)
ob_treadsegment_031 = bpy.data.objects.new('TreadSegment.031', me_treadsegmenthighquality)
ob_treadsegment_032 = bpy.data.objects.new('TreadSegment.032', me_treadsegmenthighquality)
ob_treadsegment_033 = bpy.data.objects.new('TreadSegment.033', me_treadsegmenthighquality)
ob_treadsegment_034 = bpy.data.objects.new('TreadSegment.034', me_treadsegmenthighquality)
ob_treadsegment_035 = bpy.data.objects.new('TreadSegment.035', me_treadsegmenthighquality)
ob_treadsegment_036 = bpy.data.objects.new('TreadSegment.036', me_treadsegmenthighquality)
ob_treadsegment_037 = bpy.data.objects.new('TreadSegment.037', me_treadsegmenthighquality)
ob_treadsegment_038 = bpy.data.objects.new('TreadSegment.038', me_treadsegmenthighquality)
ob_treadsegment_039 = bpy.data.objects.new('TreadSegment.039', me_treadsegmenthighquality)
ob_treadsegment_040 = bpy.data.objects.new('TreadSegment.040', me_treadsegmenthighquality)
ob_treadsegment_041 = bpy.data.objects.new('TreadSegment.041', me_treadsegmenthighquality)
ob_treadsegment_042 = bpy.data.objects.new('TreadSegment.042', me_treadsegmenthighquality)
ob_treadsegment_043 = bpy.data.objects.new('TreadSegment.043', me_treadsegmenthighquality)
ob_treadsegment_044 = bpy.data.objects.new('TreadSegment.044', me_treadsegmenthighquality)
ob_treadsegment_045 = bpy.data.objects.new('TreadSegment.045', me_treadsegmenthighquality)
ob_treadsegment_046 = bpy.data.objects.new('TreadSegment.046', me_treadsegmenthighquality)
ob_treadsegment_047 = bpy.data.objects.new('TreadSegment.047', me_treadsegmenthighquality)
ob_treadsegment_048 = bpy.data.objects.new('TreadSegment.048', me_treadsegmenthighquality)
ob_treadsegment_049 = bpy.data.objects.new('TreadSegment.049', me_treadsegmenthighquality)
ob_treadsegment_050 = bpy.data.objects.new('TreadSegment.050', me_treadsegmenthighquality)
ob_treadsegment_051 = bpy.data.objects.new('TreadSegment.051', me_treadsegmenthighquality)

# ---- transforms, parenting, visibility, modifiers, constraints
ob_wheel_1.location = (0.0, 0.5853, 0.0)
ob_wheel_0.location = (0.0, 1.756, 0.0)
ob_wheel_2.location = (0.0, -0.5853, 0.0)
ob_wheel_3.location = (0.0, -1.756, 0.0)
ob_treadsegment_000.location = (0.0, 0.0, 0.5)
ob_treadsegment_001.location = (0.0, 0.1951, 0.5)
ob_treadsegment_002.location = (0.0, 0.3902, 0.5)
ob_treadsegment_003.location = (0.0, 0.5853, 0.5)
ob_treadsegment_004.location = (0.0, 0.7804, 0.5)
ob_treadsegment_005.location = (0.0, 0.9754, 0.5)
ob_treadsegment_006.location = (0.0, 1.171, 0.5)
ob_treadsegment_007.location = (0.0, 1.366, 0.5)
ob_treadsegment_008.location = (0.0, 1.561, 0.5)
ob_treadsegment_009.location = (0.0, 1.756, 0.5)
ob_treadsegment_009.rotation_euler = (-0.1963, -0.0, 0.0)
ob_treadsegment_010.location = (0.0, 1.947, 0.4619)
ob_treadsegment_010.rotation_euler = (-0.589, -0.0, 0.0)
ob_treadsegment_011.location = (0.0, 2.109, 0.3536)
ob_treadsegment_011.rotation_euler = (-0.9817, -0.0, 0.0)
ob_treadsegment_012.location = (0.0, 2.218, 0.1913)
ob_treadsegment_012.rotation_euler = (-1.374, -0.0, 0.0)
ob_treadsegment_013.location = (0.0, 2.256, 7.6e-07)
ob_treadsegment_013.rotation_euler = (-1.767, -0.0, 0.0)
ob_treadsegment_014.location = (0.0, 2.218, -0.1913)
ob_treadsegment_014.rotation_euler = (-2.16, -0.0, 0.0)
ob_treadsegment_015.location = (0.0, 2.109, -0.3536)
ob_treadsegment_015.rotation_euler = (-2.553, -0.0, 0.0)
ob_treadsegment_016.location = (0.0, 1.947, -0.4619)
ob_treadsegment_016.rotation_euler = (-2.945, -0.0, 0.0)
ob_treadsegment_017.location = (0.0, 1.756, -0.5)
ob_treadsegment_017.rotation_euler = (-3.142, -0.0, 0.0)
ob_treadsegment_018.location = (0.0, 1.561, -0.5)
ob_treadsegment_018.rotation_euler = (-3.142, -0.0, 0.0)
ob_treadsegment_019.location = (0.0, 1.366, -0.5)
ob_treadsegment_019.rotation_euler = (-3.142, -0.0, 0.0)
ob_treadsegment_020.location = (0.0, 1.171, -0.5)
ob_treadsegment_020.rotation_euler = (-3.142, -0.0, 0.0)
ob_treadsegment_021.location = (0.0, 0.9754, -0.5)
ob_treadsegment_021.rotation_euler = (-3.142, -0.0, 0.0)
ob_treadsegment_022.location = (0.0, 0.7804, -0.5)
ob_treadsegment_022.rotation_euler = (-3.142, -0.0, 0.0)
ob_treadsegment_023.location = (0.0, 0.5853, -0.5)
ob_treadsegment_023.rotation_euler = (-3.142, -0.0, 0.0)
ob_treadsegment_024.location = (0.0, 0.3902, -0.5)
ob_treadsegment_024.rotation_euler = (-3.142, -0.0, 0.0)
ob_treadsegment_025.location = (0.0, 0.1951, -0.5)
ob_treadsegment_025.rotation_euler = (-3.142, -0.0, 0.0)
ob_treadsegment_026.location = (0.0, -1.192e-07, -0.5)
ob_treadsegment_026.rotation_euler = (-3.142, -0.0, 0.0)
ob_treadsegment_027.location = (0.0, -0.1951, -0.5)
ob_treadsegment_027.rotation_euler = (-3.142, -0.0, 0.0)
ob_treadsegment_028.location = (0.0, -0.3902, -0.5)
ob_treadsegment_028.rotation_euler = (-3.142, -0.0, 0.0)
ob_treadsegment_029.location = (0.0, -0.5853, -0.5)
ob_treadsegment_029.rotation_euler = (-3.142, -0.0, 0.0)
ob_treadsegment_030.location = (0.0, -0.7804, -0.5)
ob_treadsegment_030.rotation_euler = (-3.142, -0.0, 0.0)
ob_treadsegment_031.location = (0.0, -0.9755, -0.5)
ob_treadsegment_031.rotation_euler = (-3.142, -0.0, 0.0)
ob_treadsegment_032.location = (0.0, -1.171, -0.5)
ob_treadsegment_032.rotation_euler = (-3.142, -0.0, 0.0)
ob_treadsegment_033.location = (0.0, -1.366, -0.5)
ob_treadsegment_033.rotation_euler = (-3.142, -0.0, 0.0)
ob_treadsegment_034.location = (0.0, -1.561, -0.5)
ob_treadsegment_034.rotation_euler = (-3.142, -0.0, 0.0)
ob_treadsegment_035.location = (0.0, -1.756, -0.5)
ob_treadsegment_035.rotation_euler = (-3.338, -0.0, 0.0)
ob_treadsegment_036.location = (0.0, -1.947, -0.4619)
ob_treadsegment_036.rotation_euler = (-3.731, -0.0, 0.0)
ob_treadsegment_037.location = (0.0, -2.109, -0.3536)
ob_treadsegment_037.rotation_euler = (-4.123, -0.0, 0.0)
ob_treadsegment_038.location = (0.0, -2.218, -0.1913)
ob_treadsegment_038.rotation_euler = (-4.516, -0.0, 0.0)
ob_treadsegment_039.location = (0.0, -2.256, 1.46e-06)
ob_treadsegment_039.rotation_euler = (-4.909, -0.0, 0.0)
ob_treadsegment_040.location = (0.0, -2.218, 0.1913)
ob_treadsegment_040.rotation_euler = (-5.301, -0.0, 0.0)
ob_treadsegment_041.location = (0.0, -2.109, 0.3536)
ob_treadsegment_041.rotation_euler = (-5.694, -0.0, 0.0)
ob_treadsegment_042.location = (0.0, -1.947, 0.4619)
ob_treadsegment_042.rotation_euler = (-6.087, -0.0, 0.0)
ob_treadsegment_043.location = (0.0, -1.756, 0.5)
ob_treadsegment_043.rotation_euler = (-6.283, -0.0, 0.0)
ob_treadsegment_044.location = (0.0, -1.561, 0.5)
ob_treadsegment_044.rotation_euler = (-6.283, -0.0, 0.0)
ob_treadsegment_045.location = (0.0, -1.366, 0.5)
ob_treadsegment_045.rotation_euler = (-6.283, -0.0, 0.0)
ob_treadsegment_046.location = (0.0, -1.171, 0.5)
ob_treadsegment_046.rotation_euler = (-6.283, -0.0, 0.0)
ob_treadsegment_047.location = (0.0, -0.9754, 0.5)
ob_treadsegment_047.rotation_euler = (-6.283, -0.0, 0.0)
ob_treadsegment_048.location = (0.0, -0.7804, 0.5)
ob_treadsegment_048.rotation_euler = (-6.283, -0.0, 0.0)
ob_treadsegment_049.location = (0.0, -0.5853, 0.5)
ob_treadsegment_049.rotation_euler = (-6.283, -0.0, 0.0)
ob_treadsegment_050.location = (0.0, -0.3902, 0.5)
ob_treadsegment_050.rotation_euler = (-6.283, -0.0, 0.0)
ob_treadsegment_051.location = (0.0, -0.1951, 0.5)
ob_treadsegment_051.rotation_euler = (-6.283, -0.0, 0.0)

# ---- collection membership
scene.collection.objects.link(ob_wheel_1)
scene.collection.objects.link(ob_wheel_0)
scene.collection.objects.link(ob_wheel_2)
scene.collection.objects.link(ob_wheel_3)
col_treads.objects.link(ob_treadsegment_000)
col_treads.objects.link(ob_treadsegment_001)
col_treads.objects.link(ob_treadsegment_002)
col_treads.objects.link(ob_treadsegment_003)
col_treads.objects.link(ob_treadsegment_004)
col_treads.objects.link(ob_treadsegment_005)
col_treads.objects.link(ob_treadsegment_006)
col_treads.objects.link(ob_treadsegment_007)
col_treads.objects.link(ob_treadsegment_008)
col_treads.objects.link(ob_treadsegment_009)
col_treads.objects.link(ob_treadsegment_010)
col_treads.objects.link(ob_treadsegment_011)
col_treads.objects.link(ob_treadsegment_012)
col_treads.objects.link(ob_treadsegment_013)
col_treads.objects.link(ob_treadsegment_014)
col_treads.objects.link(ob_treadsegment_015)
col_treads.objects.link(ob_treadsegment_016)
col_treads.objects.link(ob_treadsegment_017)
col_treads.objects.link(ob_treadsegment_018)
col_treads.objects.link(ob_treadsegment_019)
col_treads.objects.link(ob_treadsegment_020)
col_treads.objects.link(ob_treadsegment_021)
col_treads.objects.link(ob_treadsegment_022)
col_treads.objects.link(ob_treadsegment_023)
col_treads.objects.link(ob_treadsegment_024)
col_treads.objects.link(ob_treadsegment_025)
col_treads.objects.link(ob_treadsegment_026)
col_treads.objects.link(ob_treadsegment_027)
col_treads.objects.link(ob_treadsegment_028)
col_treads.objects.link(ob_treadsegment_029)
col_treads.objects.link(ob_treadsegment_030)
col_treads.objects.link(ob_treadsegment_031)
col_treads.objects.link(ob_treadsegment_032)
col_treads.objects.link(ob_treadsegment_033)
col_treads.objects.link(ob_treadsegment_034)
col_treads.objects.link(ob_treadsegment_035)
col_treads.objects.link(ob_treadsegment_036)
col_treads.objects.link(ob_treadsegment_037)
col_treads.objects.link(ob_treadsegment_038)
col_treads.objects.link(ob_treadsegment_039)
col_treads.objects.link(ob_treadsegment_040)
col_treads.objects.link(ob_treadsegment_041)
col_treads.objects.link(ob_treadsegment_042)
col_treads.objects.link(ob_treadsegment_043)
col_treads.objects.link(ob_treadsegment_044)
col_treads.objects.link(ob_treadsegment_045)
col_treads.objects.link(ob_treadsegment_046)
col_treads.objects.link(ob_treadsegment_047)
col_treads.objects.link(ob_treadsegment_048)
col_treads.objects.link(ob_treadsegment_049)
col_treads.objects.link(ob_treadsegment_050)
col_treads.objects.link(ob_treadsegment_051)

# ---- scene / render settings (as saved in the file)
scene.frame_start = 1; scene.frame_end = 60; scene.frame_set(0)
scene.render.engine = 'BLENDER_EEVEE_NEXT'
scene.render.fps = 60
scene.cycles.sampling_pattern = 'TABULATED_SOBOL'
scene.view_settings.view_transform = 'Filmic'
bpy.context.view_layer.update()

# ---- added for rendering (the .blend has no active camera and no usable light): camera, sun
cam_auto = bpy.data.cameras.new('AutoCamera')
cam_auto.lens = 50.0
cam_auto.sensor_width = 36.0
cam_auto.clip_end = 1000.0
ob_auto_camera = bpy.data.objects.new('AutoCamera', cam_auto)
scene.collection.objects.link(ob_auto_camera)
ob_auto_camera.location = (4.43014, -5.31617, 3.54411)
ob_auto_camera.rotation_euler = (1.09748, -7.21219e-08, 0.694738)
scene.camera = ob_auto_camera
light_auto_sun = bpy.data.lights.new('AutoSun', 'SUN')
light_auto_sun.energy = 3.0
light_auto_sun.angle = 0.0523599
ob_auto_sun = bpy.data.objects.new('AutoSun', light_auto_sun)
scene.collection.objects.link(ob_auto_sun)
ob_auto_sun.rotation_euler = (0.872665, 0.174533, 0.523599)
bpy.context.view_layer.update()
